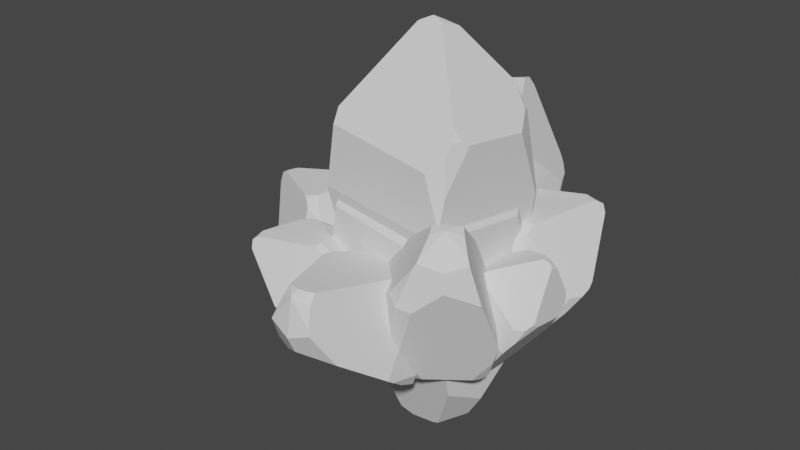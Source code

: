 # Source: Crystals.blend  (saved by Blender 3.0.42; exported with 4.5.12 LTS)
import bpy
from mathutils import Matrix  # noqa: F401  (used for matrix-valued properties, if any)

bpy.ops.wm.read_factory_settings(use_empty=True)
scene = bpy.context.scene
scene.name = 'Scene'

# ---- collections
col_collection = bpy.data.collections.new('Collection'); scene.collection.children.link(col_collection)

# ---- world
world_world = bpy.data.worlds.new('World'); scene.world = world_world
world_world.use_nodes = True; world_world.node_tree.nodes.clear()
_N = world_world.node_tree.nodes; _L = world_world.node_tree.links
n0 = _N.new('ShaderNodeOutputWorld'); n0.name = 'World Output'; n0.location = (300, 300)
n1 = _N.new('ShaderNodeBackground'); n1.name = 'Background'; n1.location = (10, 300)
n1.inputs[0].default_value = (0.05088, 0.05088, 0.05088, 1.0)
_L.new(n1.outputs[0], n0.inputs[0])
n0.is_active_output = True
world_world.color = (0.05088, 0.05088, 0.05088)
world_world.use_sun_shadow = False
world_world.sun_shadow_jitter_overblur = 0.0

# ---- meshes
me_sphere = bpy.data.meshes.new('Sphere')
me_sphere.from_pydata([(0.6124, 0.6124, -0.8343), (0.0, -8.742e-08, -1.669), (0.5, -1.001e-07, -1.445), (-0.6124, 0.6124, 0.8343), (-0.7071, 0.7071, -5.776e-08), (-0.933, -5.541e-08, 0.4171), (-0.5383, 0.5383, 1.009), (-0.6549, 0.5098, 0.8343), (-0.1405, -1.229e-07, 1.606), (-0.1705, 0.1705, 1.561), (0.5228, 0.5228, 1.046), (0.6753, 0.4605, 0.8343), (0.6753, -0.4605, 0.8343), (0.1352, 0.1352, 1.583), (0.1085, -1.353e-07, 1.62), (0.6266, -0.6266, 0.7091), (-6.107e-08, 0.006024, 1.666), (-0.03036, -1.435e-07, 1.655), (-0.005641, 0.00564, 1.665), (-0.6561, -0.5075, 0.8324), (-0.1464, -0.03361, 1.597), (0.6396, -0.5467, 0.8343), (0.005395, 0.005395, 1.665), (0.02439, -1.461e-07, 1.658), (0.1149, -0.03264, 1.611), (0.6095, -0.4874, 0.9255), (-4.35e-08, 0.1482, 1.602), (-0.1743, 0.1818, 1.555), (-0.5027, 0.521, 1.063), (0.1496, 0.174, 1.563), (0.5177, 0.5207, 1.053), (0.6778, 0.6778, -0.2579), (0.7362, 0.6368, -5.776e-08), (0.6437, 0.5367, 0.8343), (-0.5238, 0.783, -5.776e-08), (-0.4801, 0.6672, 0.8343), (-0.461, 0.6621, 0.856), (0.5171, 0.5228, 1.05), (0.6445, -9.423e-08, -1.204), (0.7005, 0.3997, -0.8343), (0.7599, 0.5796, -5.776e-08), (0.6643, -0.6643, 0.3766), (0.7689, 0.2848, 0.7045), (0.7103, -0.3948, 0.7858), (-0.6413, -0.5972, 0.6932), (0.4804, -0.7089, 0.5734), (0.644, -0.7201, 0.08169), (-0.9516, -5.541e-08, 0.3011), (-0.6682, 0.6682, -0.3427), (-0.8179, 0.4397, -5.776e-08), (-0.1444, -0.1444, -1.577), (-0.1285, -8.685e-08, -1.611), (-0.1407, 0.1407, -1.58), (-0.826, -0.4201, -5.776e-08), (0.3701, -0.3136, -1.445), (0.295, -0.295, -1.482), (1.061e-09, -0.2397, -1.561), (0.6146, -0.481, -0.9214), (-0.7658, -0.5654, -5.776e-08), (0.638, -0.7182, -0.03851), (-0.7529, -0.5789, 0.04532), (-0.7572, -0.5234, -0.1621), (-0.1626, -0.2273, -1.537), (0.3705, 0.3705, -1.405), (0.3324, 0.3324, -1.458), (0.3571, 0.3451, -1.445), (0.0, 0.1936, -1.582), (0.4011, 0.6999, -0.8343), (-0.3137, 0.8091, -0.3797), (0.2853, 0.7764, -0.6568), (-0.1472, 0.1734, -1.564), (-0.5912, 0.6714, -0.5215)], [], [(69, 67, 63, 65, 64, 66, 70, 71, 68), (69, 31, 0, 67), (54, 57, 59, 60, 58, 61, 62, 56, 55), (20, 17, 8), (61, 58, 53), (48, 49, 4), (7, 6, 3), (47, 5, 7, 3, 4, 49), (37, 30, 10), (10, 11, 33), (14, 23, 24), (13, 22, 23, 14), (12, 25, 21), (8, 17, 18, 9), (26, 16, 22, 13, 29), (41, 43, 12, 21, 15), (8, 9, 27, 28, 6, 7, 5, 19, 20), (9, 18, 16, 26, 27), (26, 29, 30, 37, 36, 28, 27), (3, 6, 28, 36, 35), (4, 3, 35, 34), (63, 67, 0), (14, 24, 25, 12, 43, 42, 11, 10, 30, 29, 13), (32, 33, 11, 42, 40), (0, 31, 32, 40, 39), (63, 0, 39, 38, 2, 65), (41, 15, 45, 46), (18, 17, 20, 19, 44, 45, 15, 21, 25, 24, 23, 22, 16), (60, 59, 46, 45, 44), (1, 51, 52), (1, 50, 51), (60, 44, 19, 5, 47, 53, 58), (41, 46, 59, 57, 38, 39, 40, 42, 43), (1, 56, 62, 50), (1, 55, 56), (1, 2, 54, 55), (2, 38, 57, 54), (61, 53, 47, 49, 48, 71, 70, 52, 51, 50, 62), (34, 35, 36, 37, 10, 33, 32, 31, 69, 68), (48, 4, 34, 68, 71), (1, 52, 70, 66), (1, 66, 64), (1, 64, 65, 2)])
_uv = me_sphere.uv_layers.new(name='UVMap')
_uv.uv.foreach_set('vector', [0.7189, 0.3034, 0.7862, 0.2502, 0.7685, 0.07905, 0.7606, 0.06704, 0.7463, 0.06303, 0.5531, 0.02595, 0.4675, 0.03143, 0.2095, 0.344, 0.3708, 0.3865, 0.7189, 0.3034, 0.9471, 0.4231, 0.909, 0.2502, 0.7862, 0.2502, 0.7682, 0.06704, 0.9103, 0.2241, 0.9239, 0.4889, 0.1155, 0.514, 0.108, 0.5004, 0.113, 0.4518, 0.4586, 0.03952, 0.5531, 0.03214, 0.7246, 0.05595, 0.468, 0.9793, 0.5355, 0.9967, 0.4714, 0.982, 0.113, 0.4518, 0.108, 0.5004, 0.07303, 0.5004, 0.1647, 0.3976, 0.07775, 0.5004, 0.1421, 0.5004, 0.1725, 0.7506, 0.2403, 0.803, 0.1972, 0.7506, 0.0, 0.5907, 0.01082, 0.6255, 0.1725, 0.7506, 0.1972, 0.7506, 0.1421, 0.5004, 0.07775, 0.5004, 0.8536, 0.8152, 0.854, 0.8161, 0.857, 0.814, 0.857, 0.814, 0.9456, 0.7506, 0.9272, 0.7506, 0.6162, 0.9863, 0.5673, 0.9975, 0.6199, 0.9836, 0.6317, 0.9752, 0.5562, 0.9998, 0.5673, 0.9975, 0.6162, 0.9863, 0.9456, 0.7506, 0.9074, 0.778, 0.9248, 0.7506, 0.4714, 0.982, 0.5355, 0.9967, 0.5498, 0.9997, 0.454, 0.9685, 0.5531, 0.9809, 0.5531, 1.0, 0.5562, 0.9998, 0.6317, 0.9752, 0.6401, 0.9692, 0.9392, 0.6134, 0.9659, 0.7361, 0.9456, 0.7506, 0.9248, 0.7506, 0.9173, 0.713, 0.4714, 0.982, 0.454, 0.9685, 0.4518, 0.9668, 0.2609, 0.8191, 0.2403, 0.803, 0.1725, 0.7506, 0.01082, 0.6255, 0.1718, 0.75, 0.468, 0.9793, 0.454, 0.9685, 0.5498, 0.9997, 0.5531, 1.0, 0.5531, 0.9809, 0.4518, 0.9668, 0.5531, 0.9809, 0.6401, 0.9692, 0.854, 0.8161, 0.8536, 0.8152, 0.2851, 0.7571, 0.2609, 0.8191, 0.4518, 0.9668, 0.1972, 0.7506, 0.2403, 0.803, 0.2609, 0.8191, 0.2851, 0.7571, 0.2741, 0.7506, 0.1421, 0.5004, 0.1972, 0.7506, 0.2741, 0.7506, 0.2487, 0.5004, 0.7685, 0.07905, 0.7862, 0.2502, 0.909, 0.2502, 0.6162, 0.9863, 0.6199, 0.9836, 0.9074, 0.778, 0.9456, 0.7506, 0.9659, 0.7361, 1.0, 0.7117, 0.9456, 0.7506, 0.857, 0.814, 0.854, 0.8161, 0.6401, 0.9692, 0.6317, 0.9752, 0.981, 0.5004, 0.9272, 0.7506, 0.9456, 0.7506, 1.0, 0.7117, 0.9948, 0.5004, 0.909, 0.2502, 0.9471, 0.4231, 0.981, 0.5004, 0.9948, 0.5004, 0.9602, 0.2502, 0.7685, 0.07905, 0.909, 0.2502, 0.9602, 0.2502, 0.9277, 0.1394, 0.8437, 0.06704, 0.7606, 0.06704, 0.9392, 0.6134, 0.9173, 0.713, 0.8323, 0.6724, 0.9274, 0.5249, 0.5498, 0.9997, 0.5355, 0.9967, 0.468, 0.9793, 0.1718, 0.75, 0.1804, 0.7083, 0.8323, 0.6724, 0.9173, 0.713, 0.9248, 0.7506, 0.9074, 0.778, 0.6199, 0.9836, 0.5673, 0.9975, 0.5562, 0.9998, 0.5531, 1.0, 0.1155, 0.514, 0.9239, 0.4889, 0.9274, 0.5249, 0.8323, 0.6724, 0.1804, 0.7083, 0.5531, 0.0, 0.4784, 0.01723, 0.4713, 0.02669, 0.5531, 0.0, 0.4692, 0.02739, 0.4784, 0.01723, 0.1155, 0.514, 0.1804, 0.7083, 0.1718, 0.75, 0.01082, 0.6255, 0.0, 0.5907, 0.07303, 0.5004, 0.108, 0.5004, 0.9392, 0.6134, 0.9274, 0.5249, 0.9239, 0.4889, 0.9103, 0.2241, 0.9277, 0.1394, 0.9602, 0.2502, 0.9948, 0.5004, 1.0, 0.7117, 0.9659, 0.7361, 0.5531, 0.0, 0.5531, 0.03214, 0.4586, 0.03952, 0.4692, 0.02739, 0.5531, 0.0, 0.7246, 0.05595, 0.5531, 0.03214, 0.5531, 0.0, 0.8437, 0.06704, 0.7682, 0.06704, 0.7246, 0.05595, 0.8437, 0.06704, 0.9277, 0.1394, 0.9103, 0.2241, 0.7682, 0.06704, 0.113, 0.4518, 0.07303, 0.5004, 0.0, 0.5907, 0.07775, 0.5004, 0.1647, 0.3976, 0.2095, 0.344, 0.4675, 0.03143, 0.4713, 0.02669, 0.4784, 0.01723, 0.4692, 0.02739, 0.4586, 0.03952, 0.2487, 0.5004, 0.2741, 0.7506, 0.2851, 0.7571, 0.8536, 0.8152, 0.857, 0.814, 0.9272, 0.7506, 0.981, 0.5004, 0.9471, 0.4231, 0.7189, 0.3034, 0.3708, 0.3865, 0.1647, 0.3976, 0.1421, 0.5004, 0.2487, 0.5004, 0.3708, 0.3865, 0.2095, 0.344, 0.5531, 0.0, 0.4713, 0.02669, 0.4675, 0.03143, 0.5531, 0.02595, 0.5531, 0.0, 0.5531, 0.02595, 0.7463, 0.06303, 0.5531, 0.0, 0.7463, 0.06303, 0.7606, 0.06704, 0.8437, 0.06704])
me_sphere.use_remesh_fix_poles = True
me_sphere.use_remesh_preserve_attributes = False
me_sphere.update()
me_sphere_001 = bpy.data.meshes.new('Sphere.001')
me_sphere_001.from_pydata([(0.6124, 0.6124, -0.02432), (0.0, -8.742e-08, -0.8586), (0.5, -1.001e-07, -0.6351), (-0.6124, 0.6124, 1.644), (-0.7071, 0.7071, 0.81), (-0.933, -5.541e-08, 1.227), (-0.5383, 0.5383, 1.819), (-0.6549, 0.5098, 1.644), (-0.1405, -1.229e-07, 2.416), (-0.1705, 0.1705, 2.371), (0.5228, 0.5228, 1.856), (0.6753, 0.4605, 1.644), (0.6753, -0.4605, 1.644), (0.1352, 0.1352, 2.393), (0.1085, -1.353e-07, 2.43), (0.6266, -0.6266, 1.519), (-6.107e-08, 0.006024, 2.476), (-0.03036, -1.435e-07, 2.465), (-0.005641, 0.00564, 2.475), (-0.6561, -0.5075, 1.642), (-0.1464, -0.03361, 2.407), (0.6396, -0.5467, 1.644), (0.005395, 0.005395, 2.475), (0.02439, -1.461e-07, 2.468), (0.1149, -0.03264, 2.421), (0.6095, -0.4874, 1.736), (-4.35e-08, 0.1482, 2.412), (-0.1743, 0.1818, 2.365), (-0.5027, 0.521, 1.873), (0.1496, 0.174, 2.373), (0.5177, 0.5207, 1.863), (0.6778, 0.6778, 0.5521), (0.7362, 0.6368, 0.81), (0.6437, 0.5367, 1.644), (-0.5238, 0.783, 0.81), (-0.4801, 0.6672, 1.644), (-0.461, 0.6621, 1.666), (0.5171, 0.5228, 1.86), (0.6445, -9.423e-08, -0.3939), (0.7005, 0.3997, -0.02432), (0.7599, 0.5796, 0.81), (0.6643, -0.6643, 1.187), (0.7689, 0.2848, 1.514), (0.7103, -0.3948, 1.596), (-0.6413, -0.5972, 1.503), (0.4804, -0.7089, 1.383), (0.644, -0.7201, 0.8917), (-0.9516, -5.541e-08, 1.111), (-0.6682, 0.6682, 0.4673), (-0.8179, 0.4397, 0.81), (-0.1444, -0.1444, -0.7673), (-0.1285, -8.685e-08, -0.8012), (-0.1407, 0.1407, -0.7696), (-0.826, -0.4201, 0.81), (0.3701, -0.3136, -0.6351), (0.295, -0.295, -0.6721), (1.061e-09, -0.2397, -0.7515), (0.6146, -0.481, -0.1114), (-0.7658, -0.5654, 0.81), (0.638, -0.7182, 0.7715), (-0.7529, -0.5789, 0.8553), (-0.7572, -0.5234, 0.6479), (-0.1626, -0.2273, -0.7269), (0.3705, 0.3705, -0.595), (0.3324, 0.3324, -0.6485), (0.3571, 0.3451, -0.6351), (0.0, 0.1936, -0.7721), (0.4011, 0.6999, -0.02432), (-0.3137, 0.8091, 0.4303), (0.2853, 0.7764, 0.1532), (-0.1472, 0.1734, -0.7538), (-0.5912, 0.6714, 0.2885)], [], [(69, 67, 63, 65, 64, 66, 70, 71, 68), (69, 31, 0, 67), (54, 57, 59, 60, 58, 61, 62, 56, 55), (20, 17, 8), (61, 58, 53), (48, 49, 4), (7, 6, 3), (47, 5, 7, 3, 4, 49), (37, 30, 10), (10, 11, 33), (14, 23, 24), (13, 22, 23, 14), (12, 25, 21), (8, 17, 18, 9), (26, 16, 22, 13, 29), (41, 43, 12, 21, 15), (8, 9, 27, 28, 6, 7, 5, 19, 20), (9, 18, 16, 26, 27), (26, 29, 30, 37, 36, 28, 27), (3, 6, 28, 36, 35), (4, 3, 35, 34), (63, 67, 0), (14, 24, 25, 12, 43, 42, 11, 10, 30, 29, 13), (32, 33, 11, 42, 40), (0, 31, 32, 40, 39), (63, 0, 39, 38, 2, 65), (41, 15, 45, 46), (18, 17, 20, 19, 44, 45, 15, 21, 25, 24, 23, 22, 16), (60, 59, 46, 45, 44), (1, 51, 52), (1, 50, 51), (60, 44, 19, 5, 47, 53, 58), (41, 46, 59, 57, 38, 39, 40, 42, 43), (1, 56, 62, 50), (1, 55, 56), (1, 2, 54, 55), (2, 38, 57, 54), (61, 53, 47, 49, 48, 71, 70, 52, 51, 50, 62), (34, 35, 36, 37, 10, 33, 32, 31, 69, 68), (48, 4, 34, 68, 71), (1, 52, 70, 66), (1, 66, 64), (1, 64, 65, 2)])
_uv = me_sphere_001.uv_layers.new(name='UVMap')
_uv.uv.foreach_set('vector', [0.7189, 0.3034, 0.7862, 0.2502, 0.7685, 0.07905, 0.7606, 0.06704, 0.7463, 0.06303, 0.5531, 0.02595, 0.4675, 0.03143, 0.2095, 0.344, 0.3708, 0.3865, 0.7189, 0.3034, 0.9471, 0.4231, 0.909, 0.2502, 0.7862, 0.2502, 0.7682, 0.06704, 0.9103, 0.2241, 0.9239, 0.4889, 0.1155, 0.514, 0.108, 0.5004, 0.113, 0.4518, 0.4586, 0.03952, 0.5531, 0.03214, 0.7246, 0.05595, 0.468, 0.9793, 0.5355, 0.9967, 0.4714, 0.982, 0.113, 0.4518, 0.108, 0.5004, 0.07303, 0.5004, 0.1647, 0.3976, 0.07775, 0.5004, 0.1421, 0.5004, 0.1725, 0.7506, 0.2403, 0.803, 0.1972, 0.7506, 0.0, 0.5907, 0.01082, 0.6255, 0.1725, 0.7506, 0.1972, 0.7506, 0.1421, 0.5004, 0.07775, 0.5004, 0.8536, 0.8152, 0.854, 0.8161, 0.857, 0.814, 0.857, 0.814, 0.9456, 0.7506, 0.9272, 0.7506, 0.6162, 0.9863, 0.5673, 0.9975, 0.6199, 0.9836, 0.6317, 0.9752, 0.5562, 0.9998, 0.5673, 0.9975, 0.6162, 0.9863, 0.9456, 0.7506, 0.9074, 0.778, 0.9248, 0.7506, 0.4714, 0.982, 0.5355, 0.9967, 0.5498, 0.9997, 0.454, 0.9685, 0.5531, 0.9809, 0.5531, 1.0, 0.5562, 0.9998, 0.6317, 0.9752, 0.6401, 0.9692, 0.9392, 0.6134, 0.9659, 0.7361, 0.9456, 0.7506, 0.9248, 0.7506, 0.9173, 0.713, 0.4714, 0.982, 0.454, 0.9685, 0.4518, 0.9668, 0.2609, 0.8191, 0.2403, 0.803, 0.1725, 0.7506, 0.01082, 0.6255, 0.1718, 0.75, 0.468, 0.9793, 0.454, 0.9685, 0.5498, 0.9997, 0.5531, 1.0, 0.5531, 0.9809, 0.4518, 0.9668, 0.5531, 0.9809, 0.6401, 0.9692, 0.854, 0.8161, 0.8536, 0.8152, 0.2851, 0.7571, 0.2609, 0.8191, 0.4518, 0.9668, 0.1972, 0.7506, 0.2403, 0.803, 0.2609, 0.8191, 0.2851, 0.7571, 0.2741, 0.7506, 0.1421, 0.5004, 0.1972, 0.7506, 0.2741, 0.7506, 0.2487, 0.5004, 0.7685, 0.07905, 0.7862, 0.2502, 0.909, 0.2502, 0.6162, 0.9863, 0.6199, 0.9836, 0.9074, 0.778, 0.9456, 0.7506, 0.9659, 0.7361, 1.0, 0.7117, 0.9456, 0.7506, 0.857, 0.814, 0.854, 0.8161, 0.6401, 0.9692, 0.6317, 0.9752, 0.981, 0.5004, 0.9272, 0.7506, 0.9456, 0.7506, 1.0, 0.7117, 0.9948, 0.5004, 0.909, 0.2502, 0.9471, 0.4231, 0.981, 0.5004, 0.9948, 0.5004, 0.9602, 0.2502, 0.7685, 0.07905, 0.909, 0.2502, 0.9602, 0.2502, 0.9277, 0.1394, 0.8437, 0.06704, 0.7606, 0.06704, 0.9392, 0.6134, 0.9173, 0.713, 0.8323, 0.6724, 0.9274, 0.5249, 0.5498, 0.9997, 0.5355, 0.9967, 0.468, 0.9793, 0.1718, 0.75, 0.1804, 0.7083, 0.8323, 0.6724, 0.9173, 0.713, 0.9248, 0.7506, 0.9074, 0.778, 0.6199, 0.9836, 0.5673, 0.9975, 0.5562, 0.9998, 0.5531, 1.0, 0.1155, 0.514, 0.9239, 0.4889, 0.9274, 0.5249, 0.8323, 0.6724, 0.1804, 0.7083, 0.5531, 0.0, 0.4784, 0.01723, 0.4713, 0.02669, 0.5531, 0.0, 0.4692, 0.02739, 0.4784, 0.01723, 0.1155, 0.514, 0.1804, 0.7083, 0.1718, 0.75, 0.01082, 0.6255, 0.0, 0.5907, 0.07303, 0.5004, 0.108, 0.5004, 0.9392, 0.6134, 0.9274, 0.5249, 0.9239, 0.4889, 0.9103, 0.2241, 0.9277, 0.1394, 0.9602, 0.2502, 0.9948, 0.5004, 1.0, 0.7117, 0.9659, 0.7361, 0.5531, 0.0, 0.5531, 0.03214, 0.4586, 0.03952, 0.4692, 0.02739, 0.5531, 0.0, 0.7246, 0.05595, 0.5531, 0.03214, 0.5531, 0.0, 0.8437, 0.06704, 0.7682, 0.06704, 0.7246, 0.05595, 0.8437, 0.06704, 0.9277, 0.1394, 0.9103, 0.2241, 0.7682, 0.06704, 0.113, 0.4518, 0.07303, 0.5004, 0.0, 0.5907, 0.07775, 0.5004, 0.1647, 0.3976, 0.2095, 0.344, 0.4675, 0.03143, 0.4713, 0.02669, 0.4784, 0.01723, 0.4692, 0.02739, 0.4586, 0.03952, 0.2487, 0.5004, 0.2741, 0.7506, 0.2851, 0.7571, 0.8536, 0.8152, 0.857, 0.814, 0.9272, 0.7506, 0.981, 0.5004, 0.9471, 0.4231, 0.7189, 0.3034, 0.3708, 0.3865, 0.1647, 0.3976, 0.1421, 0.5004, 0.2487, 0.5004, 0.3708, 0.3865, 0.2095, 0.344, 0.5531, 0.0, 0.4713, 0.02669, 0.4675, 0.03143, 0.5531, 0.02595, 0.5531, 0.0, 0.5531, 0.02595, 0.7463, 0.06303, 0.5531, 0.0, 0.7463, 0.06303, 0.7606, 0.06704, 0.8437, 0.06704])
me_sphere_001.use_remesh_fix_poles = True
me_sphere_001.use_remesh_preserve_attributes = False
me_sphere_001.update()
me_sphere_002 = bpy.data.meshes.new('Sphere.002')
me_sphere_002.from_pydata([(0.8718, 0.2947, -0.6259), (0.4014, -4.207e-08, -0.7898), (0.6607, -4.818e-08, -0.8375), (0.8412, 0.2947, 0.3698), (0.5761, 0.3403, 0.06475), (0.6002, -2.667e-08, 0.2917), (0.9183, 0.259, 0.4189), (0.8243, 0.2454, 0.3813), (1.239, -5.913e-08, 0.547), (1.215, 0.08206, 0.5373), (1.349, 0.2516, 0.144), (1.352, 0.2216, 0.0186), (1.352, -0.2216, 0.0186), (1.342, 0.06505, 0.4628), (1.341, -6.514e-08, 0.4848), (1.298, -0.3016, -0.0178), (1.311, 0.002899, 0.5325), (1.296, -6.908e-08, 0.5365), (1.308, 0.002714, 0.5337), (0.8233, -0.2442, 0.3809), (1.234, -0.01618, 0.5451), (1.338, -0.2631, 0.02834), (1.313, 0.002596, 0.5308), (1.318, -7.032e-08, 0.5226), (1.341, -0.01571, 0.4795), (1.351, -0.2346, 0.0727), (1.293, 0.07132, 0.5073), (1.211, 0.08748, 0.5361), (0.9469, 0.2507, 0.4303), (1.342, 0.08375, 0.4509), (1.349, 0.2506, 0.1482), (1.055, 0.3262, -0.4152), (1.148, 0.3065, -0.3289), (1.339, 0.2583, 0.02721), (0.6488, 0.3769, 0.01475), (0.8936, 0.3211, 0.3337), (0.9071, 0.3186, 0.3371), (1.348, 0.2516, 0.1471), (0.7837, -4.535e-08, -0.7813), (0.9067, 0.1924, -0.6499), (1.158, 0.2789, -0.3353), (1.223, -0.3197, -0.1599), (1.354, 0.1371, -0.05841), (1.352, -0.19, -0.01019), (0.7912, -0.2874, 0.3217), (1.203, -0.3412, -0.03172), (1.134, -0.3466, -0.2713), (0.5613, -2.667e-08, 0.2508), (0.4981, 0.3216, -0.08177), (0.5322, 0.2116, 0.09495), (0.3691, -0.06952, -0.7142), (0.3662, -4.18e-08, -0.7319), (0.3699, 0.06774, -0.7161), (0.529, -0.2022, 0.09717), (0.6092, -0.1509, -0.8021), (0.5693, -0.142, -0.7963), (0.4307, -0.1154, -0.7473), (0.8489, -0.2315, -0.6611), (0.5528, -0.2721, 0.08075), (1.099, -0.3456, -0.3174), (0.5703, -0.2786, 0.09521), (0.512, -0.2519, 0.01414), (0.3729, -0.1094, -0.6932), (0.6203, 0.1783, -0.7863), (0.5906, 0.16, -0.7971), (0.604, 0.1661, -0.7985), (0.425, 0.09315, -0.7554), (0.788, 0.3368, -0.5683), (0.6286, 0.3894, -0.1931), (0.7905, 0.3736, -0.4663), (0.3716, 0.08345, -0.7081), (0.4798, 0.3231, -0.1737)], [], [(69, 67, 63, 65, 64, 66, 70, 71, 68), (69, 31, 0, 67), (54, 57, 59, 60, 58, 61, 62, 56, 55), (20, 17, 8), (61, 58, 53), (48, 49, 4), (7, 6, 3), (47, 5, 7, 3, 4, 49), (37, 30, 10), (10, 11, 33), (14, 23, 24), (13, 22, 23, 14), (12, 25, 21), (8, 17, 18, 9), (26, 16, 22, 13, 29), (41, 43, 12, 21, 15), (8, 9, 27, 28, 6, 7, 5, 19, 20), (9, 18, 16, 26, 27), (26, 29, 30, 37, 36, 28, 27), (3, 6, 28, 36, 35), (4, 3, 35, 34), (63, 67, 0), (14, 24, 25, 12, 43, 42, 11, 10, 30, 29, 13), (32, 33, 11, 42, 40), (0, 31, 32, 40, 39), (63, 0, 39, 38, 2, 65), (41, 15, 45, 46), (18, 17, 20, 19, 44, 45, 15, 21, 25, 24, 23, 22, 16), (60, 59, 46, 45, 44), (1, 51, 52), (1, 50, 51), (60, 44, 19, 5, 47, 53, 58), (41, 46, 59, 57, 38, 39, 40, 42, 43), (1, 56, 62, 50), (1, 55, 56), (1, 2, 54, 55), (2, 38, 57, 54), (61, 53, 47, 49, 48, 71, 70, 52, 51, 50, 62), (34, 35, 36, 37, 10, 33, 32, 31, 69, 68), (48, 4, 34, 68, 71), (1, 52, 70, 66), (1, 66, 64), (1, 64, 65, 2)])
_uv = me_sphere_002.uv_layers.new(name='UVMap')
_uv.uv.foreach_set('vector', [0.7189, 0.3034, 0.7862, 0.2502, 0.7685, 0.07905, 0.7606, 0.06704, 0.7463, 0.06303, 0.5531, 0.02595, 0.4675, 0.03143, 0.2095, 0.344, 0.3708, 0.3865, 0.7189, 0.3034, 0.9471, 0.4231, 0.909, 0.2502, 0.7862, 0.2502, 0.7682, 0.06704, 0.9103, 0.2241, 0.9239, 0.4889, 0.1155, 0.514, 0.108, 0.5004, 0.113, 0.4518, 0.4586, 0.03952, 0.5531, 0.03214, 0.7246, 0.05595, 0.468, 0.9793, 0.5355, 0.9967, 0.4714, 0.982, 0.113, 0.4518, 0.108, 0.5004, 0.07303, 0.5004, 0.1647, 0.3976, 0.07775, 0.5004, 0.1421, 0.5004, 0.1725, 0.7506, 0.2403, 0.803, 0.1972, 0.7506, 0.0, 0.5907, 0.01082, 0.6255, 0.1725, 0.7506, 0.1972, 0.7506, 0.1421, 0.5004, 0.07775, 0.5004, 0.8536, 0.8152, 0.854, 0.8161, 0.857, 0.814, 0.857, 0.814, 0.9456, 0.7506, 0.9272, 0.7506, 0.6162, 0.9863, 0.5673, 0.9975, 0.6199, 0.9836, 0.6317, 0.9752, 0.5562, 0.9998, 0.5673, 0.9975, 0.6162, 0.9863, 0.9456, 0.7506, 0.9074, 0.778, 0.9248, 0.7506, 0.4714, 0.982, 0.5355, 0.9967, 0.5498, 0.9997, 0.454, 0.9685, 0.5531, 0.9809, 0.5531, 1.0, 0.5562, 0.9998, 0.6317, 0.9752, 0.6401, 0.9692, 0.9392, 0.6134, 0.9659, 0.7361, 0.9456, 0.7506, 0.9248, 0.7506, 0.9173, 0.713, 0.4714, 0.982, 0.454, 0.9685, 0.4518, 0.9668, 0.2609, 0.8191, 0.2403, 0.803, 0.1725, 0.7506, 0.01082, 0.6255, 0.1718, 0.75, 0.468, 0.9793, 0.454, 0.9685, 0.5498, 0.9997, 0.5531, 1.0, 0.5531, 0.9809, 0.4518, 0.9668, 0.5531, 0.9809, 0.6401, 0.9692, 0.854, 0.8161, 0.8536, 0.8152, 0.2851, 0.7571, 0.2609, 0.8191, 0.4518, 0.9668, 0.1972, 0.7506, 0.2403, 0.803, 0.2609, 0.8191, 0.2851, 0.7571, 0.2741, 0.7506, 0.1421, 0.5004, 0.1972, 0.7506, 0.2741, 0.7506, 0.2487, 0.5004, 0.7685, 0.07905, 0.7862, 0.2502, 0.909, 0.2502, 0.6162, 0.9863, 0.6199, 0.9836, 0.9074, 0.778, 0.9456, 0.7506, 0.9659, 0.7361, 1.0, 0.7117, 0.9456, 0.7506, 0.857, 0.814, 0.854, 0.8161, 0.6401, 0.9692, 0.6317, 0.9752, 0.981, 0.5004, 0.9272, 0.7506, 0.9456, 0.7506, 1.0, 0.7117, 0.9948, 0.5004, 0.909, 0.2502, 0.9471, 0.4231, 0.981, 0.5004, 0.9948, 0.5004, 0.9602, 0.2502, 0.7685, 0.07905, 0.909, 0.2502, 0.9602, 0.2502, 0.9277, 0.1394, 0.8437, 0.06704, 0.7606, 0.06704, 0.9392, 0.6134, 0.9173, 0.713, 0.8323, 0.6724, 0.9274, 0.5249, 0.5498, 0.9997, 0.5355, 0.9967, 0.468, 0.9793, 0.1718, 0.75, 0.1804, 0.7083, 0.8323, 0.6724, 0.9173, 0.713, 0.9248, 0.7506, 0.9074, 0.778, 0.6199, 0.9836, 0.5673, 0.9975, 0.5562, 0.9998, 0.5531, 1.0, 0.1155, 0.514, 0.9239, 0.4889, 0.9274, 0.5249, 0.8323, 0.6724, 0.1804, 0.7083, 0.5531, 0.0, 0.4784, 0.01723, 0.4713, 0.02669, 0.5531, 0.0, 0.4692, 0.02739, 0.4784, 0.01723, 0.1155, 0.514, 0.1804, 0.7083, 0.1718, 0.75, 0.01082, 0.6255, 0.0, 0.5907, 0.07303, 0.5004, 0.108, 0.5004, 0.9392, 0.6134, 0.9274, 0.5249, 0.9239, 0.4889, 0.9103, 0.2241, 0.9277, 0.1394, 0.9602, 0.2502, 0.9948, 0.5004, 1.0, 0.7117, 0.9659, 0.7361, 0.5531, 0.0, 0.5531, 0.03214, 0.4586, 0.03952, 0.4692, 0.02739, 0.5531, 0.0, 0.7246, 0.05595, 0.5531, 0.03214, 0.5531, 0.0, 0.8437, 0.06704, 0.7682, 0.06704, 0.7246, 0.05595, 0.8437, 0.06704, 0.9277, 0.1394, 0.9103, 0.2241, 0.7682, 0.06704, 0.113, 0.4518, 0.07303, 0.5004, 0.0, 0.5907, 0.07775, 0.5004, 0.1647, 0.3976, 0.2095, 0.344, 0.4675, 0.03143, 0.4713, 0.02669, 0.4784, 0.01723, 0.4692, 0.02739, 0.4586, 0.03952, 0.2487, 0.5004, 0.2741, 0.7506, 0.2851, 0.7571, 0.8536, 0.8152, 0.857, 0.814, 0.9272, 0.7506, 0.981, 0.5004, 0.9471, 0.4231, 0.7189, 0.3034, 0.3708, 0.3865, 0.1647, 0.3976, 0.1421, 0.5004, 0.2487, 0.5004, 0.3708, 0.3865, 0.2095, 0.344, 0.5531, 0.0, 0.4713, 0.02669, 0.4675, 0.03143, 0.5531, 0.02595, 0.5531, 0.0, 0.5531, 0.02595, 0.7463, 0.06303, 0.5531, 0.0, 0.7463, 0.06303, 0.7606, 0.06704, 0.8437, 0.06704])
me_sphere_002.use_remesh_fix_poles = True
me_sphere_002.use_remesh_preserve_attributes = False
me_sphere_002.update()
me_sphere_003 = bpy.data.meshes.new('Sphere.003')
me_sphere_003.from_pydata([(-0.3784, 0.3976, -0.1447), (-0.1574, -5.677e-08, -0.7793), (-0.09301, -6.5e-08, -0.4295), (-1.722, 0.3976, -0.186), (-1.31, 0.4591, -0.5436), (-1.617, -3.598e-08, -0.5111), (-1.788, 0.3495, -0.08198), (-1.737, 0.331, -0.2087), (-1.961, -7.978e-08, 0.3503), (-1.948, 0.1107, 0.3177), (-1.417, 0.3394, 0.4991), (-1.248, 0.299, 0.5029), (-1.248, -0.299, 0.5029), (-1.847, 0.08776, 0.4895), (-1.877, -8.788e-08, 0.4888), (-1.199, -0.4069, 0.4308), (-1.941, 0.003911, 0.4476), (-1.947, -9.32e-08, 0.4274), (-1.943, 0.003662, 0.4443), (-1.737, -0.3295, -0.2101), (-1.958, -0.02182, 0.3439), (-1.261, -0.355, 0.4838), (-1.939, 0.003503, 0.4503), (-1.928, -9.488e-08, 0.4577), (-1.87, -0.02119, 0.489), (-1.321, -0.3165, 0.5013), (-1.907, 0.09623, 0.4242), (-1.946, 0.118, 0.3136), (-1.804, 0.3383, -0.04331), (-1.831, 0.113, 0.4899), (-1.423, 0.3381, 0.499), (-0.6627, 0.4401, 0.1024), (-0.7792, 0.4135, 0.2286), (-1.26, 0.3485, 0.486), (-1.243, 0.5084, -0.4455), (-1.673, 0.4332, -0.1152), (-1.678, 0.4299, -0.09704), (-1.421, 0.3395, 0.4975), (-0.1689, -6.118e-08, -0.2635), (-0.346, 0.2595, -0.09756), (-0.7705, 0.3763, 0.2412), (-1.007, -0.4314, 0.3287), (-1.144, 0.1849, 0.5052), (-1.209, -0.2564, 0.5038), (-1.657, -0.3878, -0.2534), (-1.18, -0.4603, 0.3027), (-0.8569, -0.4676, 0.2093), (-1.561, -3.598e-08, -0.5637), (-1.113, 0.4339, -0.6489), (-1.351, 0.2855, -0.6029), (-0.2594, -0.09379, -0.823), (-0.2354, -5.64e-08, -0.8269), (-0.2568, 0.09139, -0.8218), (-1.354, -0.2728, -0.6072), (-0.1408, -0.2036, -0.499), (-0.1486, -0.1916, -0.5528), (-0.2147, -0.1556, -0.7399), (-0.331, -0.3123, -0.1755), (-1.332, -0.3671, -0.575), (-0.7948, -0.4663, 0.1619), (-1.351, -0.3759, -0.5515), (-1.242, -0.3398, -0.6301), (-0.2877, -0.1476, -0.8178), (-0.1621, 0.2406, -0.4841), (-0.1475, 0.2158, -0.5241), (-0.1456, 0.2241, -0.506), (-0.2037, 0.1257, -0.7474), (-0.4562, 0.4544, -0.2577), (-0.9624, 0.5254, -0.4729), (-0.5938, 0.5041, -0.2543), (-0.2676, 0.1126, -0.8195), (-0.9886, 0.4359, -0.6735)], [], [(69, 67, 63, 65, 64, 66, 70, 71, 68), (69, 31, 0, 67), (54, 57, 59, 60, 58, 61, 62, 56, 55), (20, 17, 8), (61, 58, 53), (48, 49, 4), (7, 6, 3), (47, 5, 7, 3, 4, 49), (37, 30, 10), (10, 11, 33), (14, 23, 24), (13, 22, 23, 14), (12, 25, 21), (8, 17, 18, 9), (26, 16, 22, 13, 29), (41, 43, 12, 21, 15), (8, 9, 27, 28, 6, 7, 5, 19, 20), (9, 18, 16, 26, 27), (26, 29, 30, 37, 36, 28, 27), (3, 6, 28, 36, 35), (4, 3, 35, 34), (63, 67, 0), (14, 24, 25, 12, 43, 42, 11, 10, 30, 29, 13), (32, 33, 11, 42, 40), (0, 31, 32, 40, 39), (63, 0, 39, 38, 2, 65), (41, 15, 45, 46), (18, 17, 20, 19, 44, 45, 15, 21, 25, 24, 23, 22, 16), (60, 59, 46, 45, 44), (1, 51, 52), (1, 50, 51), (60, 44, 19, 5, 47, 53, 58), (41, 46, 59, 57, 38, 39, 40, 42, 43), (1, 56, 62, 50), (1, 55, 56), (1, 2, 54, 55), (2, 38, 57, 54), (61, 53, 47, 49, 48, 71, 70, 52, 51, 50, 62), (34, 35, 36, 37, 10, 33, 32, 31, 69, 68), (48, 4, 34, 68, 71), (1, 52, 70, 66), (1, 66, 64), (1, 64, 65, 2)])
_uv = me_sphere_003.uv_layers.new(name='UVMap')
_uv.uv.foreach_set('vector', [0.7189, 0.3034, 0.7862, 0.2502, 0.7685, 0.07905, 0.7606, 0.06704, 0.7463, 0.06303, 0.5531, 0.02595, 0.4675, 0.03143, 0.2095, 0.344, 0.3708, 0.3865, 0.7189, 0.3034, 0.9471, 0.4231, 0.909, 0.2502, 0.7862, 0.2502, 0.7682, 0.06704, 0.9103, 0.2241, 0.9239, 0.4889, 0.1155, 0.514, 0.108, 0.5004, 0.113, 0.4518, 0.4586, 0.03952, 0.5531, 0.03214, 0.7246, 0.05595, 0.468, 0.9793, 0.5355, 0.9967, 0.4714, 0.982, 0.113, 0.4518, 0.108, 0.5004, 0.07303, 0.5004, 0.1647, 0.3976, 0.07775, 0.5004, 0.1421, 0.5004, 0.1725, 0.7506, 0.2403, 0.803, 0.1972, 0.7506, 0.0, 0.5907, 0.01082, 0.6255, 0.1725, 0.7506, 0.1972, 0.7506, 0.1421, 0.5004, 0.07775, 0.5004, 0.8536, 0.8152, 0.854, 0.8161, 0.857, 0.814, 0.857, 0.814, 0.9456, 0.7506, 0.9272, 0.7506, 0.6162, 0.9863, 0.5673, 0.9975, 0.6199, 0.9836, 0.6317, 0.9752, 0.5562, 0.9998, 0.5673, 0.9975, 0.6162, 0.9863, 0.9456, 0.7506, 0.9074, 0.778, 0.9248, 0.7506, 0.4714, 0.982, 0.5355, 0.9967, 0.5498, 0.9997, 0.454, 0.9685, 0.5531, 0.9809, 0.5531, 1.0, 0.5562, 0.9998, 0.6317, 0.9752, 0.6401, 0.9692, 0.9392, 0.6134, 0.9659, 0.7361, 0.9456, 0.7506, 0.9248, 0.7506, 0.9173, 0.713, 0.4714, 0.982, 0.454, 0.9685, 0.4518, 0.9668, 0.2609, 0.8191, 0.2403, 0.803, 0.1725, 0.7506, 0.01082, 0.6255, 0.1718, 0.75, 0.468, 0.9793, 0.454, 0.9685, 0.5498, 0.9997, 0.5531, 1.0, 0.5531, 0.9809, 0.4518, 0.9668, 0.5531, 0.9809, 0.6401, 0.9692, 0.854, 0.8161, 0.8536, 0.8152, 0.2851, 0.7571, 0.2609, 0.8191, 0.4518, 0.9668, 0.1972, 0.7506, 0.2403, 0.803, 0.2609, 0.8191, 0.2851, 0.7571, 0.2741, 0.7506, 0.1421, 0.5004, 0.1972, 0.7506, 0.2741, 0.7506, 0.2487, 0.5004, 0.7685, 0.07905, 0.7862, 0.2502, 0.909, 0.2502, 0.6162, 0.9863, 0.6199, 0.9836, 0.9074, 0.778, 0.9456, 0.7506, 0.9659, 0.7361, 1.0, 0.7117, 0.9456, 0.7506, 0.857, 0.814, 0.854, 0.8161, 0.6401, 0.9692, 0.6317, 0.9752, 0.981, 0.5004, 0.9272, 0.7506, 0.9456, 0.7506, 1.0, 0.7117, 0.9948, 0.5004, 0.909, 0.2502, 0.9471, 0.4231, 0.981, 0.5004, 0.9948, 0.5004, 0.9602, 0.2502, 0.7685, 0.07905, 0.909, 0.2502, 0.9602, 0.2502, 0.9277, 0.1394, 0.8437, 0.06704, 0.7606, 0.06704, 0.9392, 0.6134, 0.9173, 0.713, 0.8323, 0.6724, 0.9274, 0.5249, 0.5498, 0.9997, 0.5355, 0.9967, 0.468, 0.9793, 0.1718, 0.75, 0.1804, 0.7083, 0.8323, 0.6724, 0.9173, 0.713, 0.9248, 0.7506, 0.9074, 0.778, 0.6199, 0.9836, 0.5673, 0.9975, 0.5562, 0.9998, 0.5531, 1.0, 0.1155, 0.514, 0.9239, 0.4889, 0.9274, 0.5249, 0.8323, 0.6724, 0.1804, 0.7083, 0.5531, 0.0, 0.4784, 0.01723, 0.4713, 0.02669, 0.5531, 0.0, 0.4692, 0.02739, 0.4784, 0.01723, 0.1155, 0.514, 0.1804, 0.7083, 0.1718, 0.75, 0.01082, 0.6255, 0.0, 0.5907, 0.07303, 0.5004, 0.108, 0.5004, 0.9392, 0.6134, 0.9274, 0.5249, 0.9239, 0.4889, 0.9103, 0.2241, 0.9277, 0.1394, 0.9602, 0.2502, 0.9948, 0.5004, 1.0, 0.7117, 0.9659, 0.7361, 0.5531, 0.0, 0.5531, 0.03214, 0.4586, 0.03952, 0.4692, 0.02739, 0.5531, 0.0, 0.7246, 0.05595, 0.5531, 0.03214, 0.5531, 0.0, 0.8437, 0.06704, 0.7682, 0.06704, 0.7246, 0.05595, 0.8437, 0.06704, 0.9277, 0.1394, 0.9103, 0.2241, 0.7682, 0.06704, 0.113, 0.4518, 0.07303, 0.5004, 0.0, 0.5907, 0.07775, 0.5004, 0.1647, 0.3976, 0.2095, 0.344, 0.4675, 0.03143, 0.4713, 0.02669, 0.4784, 0.01723, 0.4692, 0.02739, 0.4586, 0.03952, 0.2487, 0.5004, 0.2741, 0.7506, 0.2851, 0.7571, 0.8536, 0.8152, 0.857, 0.814, 0.9272, 0.7506, 0.981, 0.5004, 0.9471, 0.4231, 0.7189, 0.3034, 0.3708, 0.3865, 0.1647, 0.3976, 0.1421, 0.5004, 0.2487, 0.5004, 0.3708, 0.3865, 0.2095, 0.344, 0.5531, 0.0, 0.4713, 0.02669, 0.4675, 0.03143, 0.5531, 0.02595, 0.5531, 0.0, 0.5531, 0.02595, 0.7463, 0.06303, 0.5531, 0.0, 0.7463, 0.06303, 0.7606, 0.06704, 0.8437, 0.06704])
me_sphere_003.use_remesh_fix_poles = True
me_sphere_003.use_remesh_preserve_attributes = False
me_sphere_003.update()
me_sphere_004 = bpy.data.meshes.new('Sphere.004')
me_sphere_004.from_pydata([(-0.5818, 0.9785, -0.4679), (-0.09681, 0.2045, -0.7375), (-0.09681, 0.6311, -0.816), (-0.5818, 0.9281, 1.171), (-0.6568, 0.4919, 0.6687), (-0.09681, 0.5316, 1.042), (-0.5231, 1.055, 1.251), (-0.5006, 0.9004, 1.19), (-0.09681, 1.582, 1.462), (-0.2318, 1.542, 1.446), (-0.5108, 1.764, 0.7991), (-0.4615, 1.768, 0.5927), (0.2679, 1.768, 0.5927), (-0.2038, 1.752, 1.324), (-0.09681, 1.751, 1.36), (0.3994, 1.68, 0.5328), (-0.1016, 1.701, 1.438), (-0.09681, 1.676, 1.445), (-0.1013, 1.697, 1.44), (0.3051, 0.8987, 1.189), (-0.07019, 1.574, 1.459), (0.3362, 1.745, 0.6088), (-0.1011, 1.704, 1.436), (-0.09681, 1.713, 1.422), (-0.07096, 1.751, 1.351), (0.2892, 1.766, 0.6818), (-0.2142, 1.672, 1.397), (-0.2408, 1.537, 1.444), (-0.5094, 1.102, 1.27), (-0.2346, 1.752, 1.304), (-0.5092, 1.764, 0.806), (-0.6336, 1.28, -0.1211), (-0.6011, 1.434, 0.02098), (-0.5219, 1.748, 0.6069), (-0.7169, 0.6115, 0.5864), (-0.6252, 1.014, 1.111), (-0.6211, 1.037, 1.117), (-0.5109, 1.762, 0.8042), (-0.09681, 0.8336, -0.7235), (-0.4134, 1.036, -0.5074), (-0.5558, 1.449, 0.01034), (0.4293, 1.556, 0.299), (-0.3224, 1.771, 0.466), (0.2159, 1.769, 0.5454), (0.3761, 0.8459, 1.091), (0.4646, 1.524, 0.5099), (0.4735, 1.41, 0.1157), (-0.09681, 0.4675, 0.9749), (-0.626, 0.3635, 0.4276), (-0.445, 0.4196, 0.7184), (0.01758, 0.1512, -0.613), (-0.09681, 0.1464, -0.6423), (-0.2083, 0.1526, -0.6162), (0.2359, 0.4143, 0.722), (0.1515, 0.5463, -0.7577), (0.1369, 0.4807, -0.7481), (0.09302, 0.2526, -0.6675), (0.2841, 0.9408, -0.5257), (0.3509, 0.4536, 0.695), (0.472, 1.352, 0.03992), (0.3617, 0.4823, 0.7188), (0.3177, 0.3865, 0.5854), (0.08323, 0.1575, -0.5785), (-0.3902, 0.5646, -0.7317), (-0.36, 0.5157, -0.7495), (-0.3701, 0.5378, -0.7518), (-0.2501, 0.2433, -0.681), (-0.6511, 0.8406, -0.3731), (-0.7376, 0.5782, 0.2443), (-0.7116, 0.8447, -0.2052), (-0.2341, 0.1554, -0.603), (-0.6285, 0.3335, 0.2764)], [], [(69, 67, 63, 65, 64, 66, 70, 71, 68), (69, 31, 0, 67), (54, 57, 59, 60, 58, 61, 62, 56, 55), (20, 17, 8), (61, 58, 53), (48, 49, 4), (7, 6, 3), (47, 5, 7, 3, 4, 49), (37, 30, 10), (10, 11, 33), (14, 23, 24), (13, 22, 23, 14), (12, 25, 21), (8, 17, 18, 9), (26, 16, 22, 13, 29), (41, 43, 12, 21, 15), (8, 9, 27, 28, 6, 7, 5, 19, 20), (9, 18, 16, 26, 27), (26, 29, 30, 37, 36, 28, 27), (3, 6, 28, 36, 35), (4, 3, 35, 34), (63, 67, 0), (14, 24, 25, 12, 43, 42, 11, 10, 30, 29, 13), (32, 33, 11, 42, 40), (0, 31, 32, 40, 39), (63, 0, 39, 38, 2, 65), (41, 15, 45, 46), (18, 17, 20, 19, 44, 45, 15, 21, 25, 24, 23, 22, 16), (60, 59, 46, 45, 44), (1, 51, 52), (1, 50, 51), (60, 44, 19, 5, 47, 53, 58), (41, 46, 59, 57, 38, 39, 40, 42, 43), (1, 56, 62, 50), (1, 55, 56), (1, 2, 54, 55), (2, 38, 57, 54), (61, 53, 47, 49, 48, 71, 70, 52, 51, 50, 62), (34, 35, 36, 37, 10, 33, 32, 31, 69, 68), (48, 4, 34, 68, 71), (1, 52, 70, 66), (1, 66, 64), (1, 64, 65, 2)])
_uv = me_sphere_004.uv_layers.new(name='UVMap')
_uv.uv.foreach_set('vector', [0.7189, 0.3034, 0.7862, 0.2502, 0.7685, 0.07905, 0.7606, 0.06704, 0.7463, 0.06303, 0.5531, 0.02595, 0.4675, 0.03143, 0.2095, 0.344, 0.3708, 0.3865, 0.7189, 0.3034, 0.9471, 0.4231, 0.909, 0.2502, 0.7862, 0.2502, 0.7682, 0.06704, 0.9103, 0.2241, 0.9239, 0.4889, 0.1155, 0.514, 0.108, 0.5004, 0.113, 0.4518, 0.4586, 0.03952, 0.5531, 0.03214, 0.7246, 0.05595, 0.468, 0.9793, 0.5355, 0.9967, 0.4714, 0.982, 0.113, 0.4518, 0.108, 0.5004, 0.07303, 0.5004, 0.1647, 0.3976, 0.07775, 0.5004, 0.1421, 0.5004, 0.1725, 0.7506, 0.2403, 0.803, 0.1972, 0.7506, 0.0, 0.5907, 0.01082, 0.6255, 0.1725, 0.7506, 0.1972, 0.7506, 0.1421, 0.5004, 0.07775, 0.5004, 0.8536, 0.8152, 0.854, 0.8161, 0.857, 0.814, 0.857, 0.814, 0.9456, 0.7506, 0.9272, 0.7506, 0.6162, 0.9863, 0.5673, 0.9975, 0.6199, 0.9836, 0.6317, 0.9752, 0.5562, 0.9998, 0.5673, 0.9975, 0.6162, 0.9863, 0.9456, 0.7506, 0.9074, 0.778, 0.9248, 0.7506, 0.4714, 0.982, 0.5355, 0.9967, 0.5498, 0.9997, 0.454, 0.9685, 0.5531, 0.9809, 0.5531, 1.0, 0.5562, 0.9998, 0.6317, 0.9752, 0.6401, 0.9692, 0.9392, 0.6134, 0.9659, 0.7361, 0.9456, 0.7506, 0.9248, 0.7506, 0.9173, 0.713, 0.4714, 0.982, 0.454, 0.9685, 0.4518, 0.9668, 0.2609, 0.8191, 0.2403, 0.803, 0.1725, 0.7506, 0.01082, 0.6255, 0.1718, 0.75, 0.468, 0.9793, 0.454, 0.9685, 0.5498, 0.9997, 0.5531, 1.0, 0.5531, 0.9809, 0.4518, 0.9668, 0.5531, 0.9809, 0.6401, 0.9692, 0.854, 0.8161, 0.8536, 0.8152, 0.2851, 0.7571, 0.2609, 0.8191, 0.4518, 0.9668, 0.1972, 0.7506, 0.2403, 0.803, 0.2609, 0.8191, 0.2851, 0.7571, 0.2741, 0.7506, 0.1421, 0.5004, 0.1972, 0.7506, 0.2741, 0.7506, 0.2487, 0.5004, 0.7685, 0.07905, 0.7862, 0.2502, 0.909, 0.2502, 0.6162, 0.9863, 0.6199, 0.9836, 0.9074, 0.778, 0.9456, 0.7506, 0.9659, 0.7361, 1.0, 0.7117, 0.9456, 0.7506, 0.857, 0.814, 0.854, 0.8161, 0.6401, 0.9692, 0.6317, 0.9752, 0.981, 0.5004, 0.9272, 0.7506, 0.9456, 0.7506, 1.0, 0.7117, 0.9948, 0.5004, 0.909, 0.2502, 0.9471, 0.4231, 0.981, 0.5004, 0.9948, 0.5004, 0.9602, 0.2502, 0.7685, 0.07905, 0.909, 0.2502, 0.9602, 0.2502, 0.9277, 0.1394, 0.8437, 0.06704, 0.7606, 0.06704, 0.9392, 0.6134, 0.9173, 0.713, 0.8323, 0.6724, 0.9274, 0.5249, 0.5498, 0.9997, 0.5355, 0.9967, 0.468, 0.9793, 0.1718, 0.75, 0.1804, 0.7083, 0.8323, 0.6724, 0.9173, 0.713, 0.9248, 0.7506, 0.9074, 0.778, 0.6199, 0.9836, 0.5673, 0.9975, 0.5562, 0.9998, 0.5531, 1.0, 0.1155, 0.514, 0.9239, 0.4889, 0.9274, 0.5249, 0.8323, 0.6724, 0.1804, 0.7083, 0.5531, 0.0, 0.4784, 0.01723, 0.4713, 0.02669, 0.5531, 0.0, 0.4692, 0.02739, 0.4784, 0.01723, 0.1155, 0.514, 0.1804, 0.7083, 0.1718, 0.75, 0.01082, 0.6255, 0.0, 0.5907, 0.07303, 0.5004, 0.108, 0.5004, 0.9392, 0.6134, 0.9274, 0.5249, 0.9239, 0.4889, 0.9103, 0.2241, 0.9277, 0.1394, 0.9602, 0.2502, 0.9948, 0.5004, 1.0, 0.7117, 0.9659, 0.7361, 0.5531, 0.0, 0.5531, 0.03214, 0.4586, 0.03952, 0.4692, 0.02739, 0.5531, 0.0, 0.7246, 0.05595, 0.5531, 0.03214, 0.5531, 0.0, 0.8437, 0.06704, 0.7682, 0.06704, 0.7246, 0.05595, 0.8437, 0.06704, 0.9277, 0.1394, 0.9103, 0.2241, 0.7682, 0.06704, 0.113, 0.4518, 0.07303, 0.5004, 0.0, 0.5907, 0.07775, 0.5004, 0.1647, 0.3976, 0.2095, 0.344, 0.4675, 0.03143, 0.4713, 0.02669, 0.4784, 0.01723, 0.4692, 0.02739, 0.4586, 0.03952, 0.2487, 0.5004, 0.2741, 0.7506, 0.2851, 0.7571, 0.8536, 0.8152, 0.857, 0.814, 0.9272, 0.7506, 0.981, 0.5004, 0.9471, 0.4231, 0.7189, 0.3034, 0.3708, 0.3865, 0.1647, 0.3976, 0.1421, 0.5004, 0.2487, 0.5004, 0.3708, 0.3865, 0.2095, 0.344, 0.5531, 0.0, 0.4713, 0.02669, 0.4675, 0.03143, 0.5531, 0.02595, 0.5531, 0.0, 0.5531, 0.02595, 0.7463, 0.06303, 0.5531, 0.0, 0.7463, 0.06303, 0.7606, 0.06704, 0.8437, 0.06704])
me_sphere_004.use_remesh_fix_poles = True
me_sphere_004.use_remesh_preserve_attributes = False
me_sphere_004.update()
me_sphere_005 = bpy.data.meshes.new('Sphere.005')
me_sphere_005.from_pydata([(-0.3764, -1.642, -0.09788), (0.03099, -1.868, 0.5524), (0.03099, -1.934, 0.194), (-0.3764, -0.2651, -0.05557), (-0.4395, -0.6867, 0.3109), (0.03099, -0.3729, 0.2775), (-0.3271, -0.1971, -0.1621), (-0.3082, -0.249, -0.03228), (0.03099, -0.02001, -0.6051), (-0.08246, -0.03336, -0.5717), (-0.3168, -0.5771, -0.7576), (-0.2754, -0.7505, -0.7615), (0.3374, -0.7505, -0.7615), (-0.05894, -0.1364, -0.7477), (0.03099, -0.1061, -0.747), (0.4479, -0.8008, -0.6876), (0.02698, -0.04002, -0.7048), (0.03099, -0.03454, -0.6841), (0.02724, -0.03837, -0.7014), (0.3686, -0.2496, -0.03087), (0.05335, -0.02264, -0.5985), (0.3948, -0.737, -0.7419), (0.0274, -0.04245, -0.7075), (0.03099, -0.05372, -0.7151), (0.05271, -0.1134, -0.7472), (0.3553, -0.6757, -0.7598), (-0.06761, -0.07487, -0.6808), (-0.08995, -0.03507, -0.5674), (-0.3157, -0.1813, -0.2018), (-0.08479, -0.1528, -0.7481), (-0.3154, -0.5714, -0.7574), (-0.42, -1.35, -0.3511), (-0.3927, -1.231, -0.4803), (-0.3261, -0.7386, -0.7442), (-0.49, -0.7558, 0.2104), (-0.4129, -0.3149, -0.1281), (-0.4095, -0.3102, -0.1467), (-0.3169, -0.5729, -0.7559), (0.03099, -1.856, 0.02385), (-0.235, -1.675, -0.1462), (-0.3546, -1.24, -0.4933), (0.473, -0.9973, -0.5829), (-0.1585, -0.857, -0.7638), (0.2937, -0.7903, -0.7624), (0.4283, -0.3315, 0.01353), (0.5027, -0.8201, -0.5562), (0.5101, -1.151, -0.4606), (0.03099, -0.4294, 0.3314), (-0.4136, -0.8893, 0.4188), (-0.2616, -0.645, 0.3716), (0.1271, -1.764, 0.5971), (0.03099, -1.788, 0.6012), (-0.06265, -1.766, 0.596), (0.3105, -0.6419, 0.3761), (0.2396, -1.885, 0.2652), (0.2273, -1.877, 0.3203), (0.1905, -1.809, 0.512), (0.351, -1.69, -0.06626), (0.4072, -0.6646, 0.3431), (0.5088, -1.215, -0.412), (0.4162, -0.6446, 0.3189), (0.3792, -0.7567, 0.3995), (0.1822, -1.735, 0.5919), (-0.2155, -1.863, 0.2499), (-0.1902, -1.878, 0.2909), (-0.1986, -1.88, 0.2723), (-0.09779, -1.821, 0.5197), (-0.4347, -1.562, 0.01793), (-0.5073, -1.043, 0.2384), (-0.4856, -1.421, 0.01449), (-0.08437, -1.755, 0.5936), (-0.4157, -1.016, 0.444)], [], [(69, 67, 63, 65, 64, 66, 70, 71, 68), (69, 31, 0, 67), (54, 57, 59, 60, 58, 61, 62, 56, 55), (20, 17, 8), (61, 58, 53), (48, 49, 4), (7, 6, 3), (47, 5, 7, 3, 4, 49), (37, 30, 10), (10, 11, 33), (14, 23, 24), (13, 22, 23, 14), (12, 25, 21), (8, 17, 18, 9), (26, 16, 22, 13, 29), (41, 43, 12, 21, 15), (8, 9, 27, 28, 6, 7, 5, 19, 20), (9, 18, 16, 26, 27), (26, 29, 30, 37, 36, 28, 27), (3, 6, 28, 36, 35), (4, 3, 35, 34), (63, 67, 0), (14, 24, 25, 12, 43, 42, 11, 10, 30, 29, 13), (32, 33, 11, 42, 40), (0, 31, 32, 40, 39), (63, 0, 39, 38, 2, 65), (41, 15, 45, 46), (18, 17, 20, 19, 44, 45, 15, 21, 25, 24, 23, 22, 16), (60, 59, 46, 45, 44), (1, 51, 52), (1, 50, 51), (60, 44, 19, 5, 47, 53, 58), (41, 46, 59, 57, 38, 39, 40, 42, 43), (1, 56, 62, 50), (1, 55, 56), (1, 2, 54, 55), (2, 38, 57, 54), (61, 53, 47, 49, 48, 71, 70, 52, 51, 50, 62), (34, 35, 36, 37, 10, 33, 32, 31, 69, 68), (48, 4, 34, 68, 71), (1, 52, 70, 66), (1, 66, 64), (1, 64, 65, 2)])
_uv = me_sphere_005.uv_layers.new(name='UVMap')
_uv.uv.foreach_set('vector', [0.7189, 0.6966, 0.7862, 0.7498, 0.7685, 0.9209, 0.7606, 0.933, 0.7463, 0.937, 0.5531, 0.974, 0.4675, 0.9686, 0.2095, 0.656, 0.3708, 0.6135, 0.7189, 0.6966, 0.9471, 0.5769, 0.909, 0.7498, 0.7862, 0.7498, 0.7682, 0.933, 0.9103, 0.7759, 0.9239, 0.5111, 0.1155, 0.486, 0.108, 0.4996, 0.113, 0.5482, 0.4586, 0.9605, 0.5531, 0.9679, 0.7246, 0.9441, 0.468, 0.02069, 0.5355, 0.003263, 0.4714, 0.01803, 0.113, 0.5482, 0.108, 0.4996, 0.07303, 0.4996, 0.1647, 0.6024, 0.07775, 0.4996, 0.1421, 0.4996, 0.1725, 0.2494, 0.2403, 0.197, 0.1972, 0.2494, 0.0, 0.4093, 0.01082, 0.3745, 0.1725, 0.2494, 0.1972, 0.2494, 0.1421, 0.4996, 0.07775, 0.4996, 0.8536, 0.1848, 0.854, 0.1839, 0.857, 0.186, 0.857, 0.186, 0.9456, 0.2494, 0.9272, 0.2494, 0.6162, 0.01374, 0.5673, 0.002463, 0.6199, 0.01642, 0.6317, 0.02482, 0.5562, 0.0002153, 0.5673, 0.002463, 0.6162, 0.01374, 0.9456, 0.2494, 0.9074, 0.222, 0.9248, 0.2494, 0.4714, 0.01803, 0.5355, 0.003263, 0.5498, 0.0002618, 0.454, 0.03153, 0.5531, 0.01906, 0.5531, 0.0, 0.5562, 0.0002153, 0.6317, 0.02482, 0.6401, 0.03083, 0.9392, 0.3866, 0.9659, 0.2639, 0.9456, 0.2494, 0.9248, 0.2494, 0.9173, 0.287, 0.4714, 0.01803, 0.454, 0.03153, 0.4518, 0.03325, 0.2609, 0.1809, 0.2403, 0.197, 0.1725, 0.2494, 0.01082, 0.3745, 0.1718, 0.25, 0.468, 0.02069, 0.454, 0.03153, 0.5498, 0.0002618, 0.5531, 0.0, 0.5531, 0.01906, 0.4518, 0.03325, 0.5531, 0.01906, 0.6401, 0.03083, 0.854, 0.1839, 0.8536, 0.1848, 0.2851, 0.2429, 0.2609, 0.1809, 0.4518, 0.03325, 0.1972, 0.2494, 0.2403, 0.197, 0.2609, 0.1809, 0.2851, 0.2429, 0.2741, 0.2494, 0.1421, 0.4996, 0.1972, 0.2494, 0.2741, 0.2494, 0.2487, 0.4996, 0.7685, 0.9209, 0.7862, 0.7498, 0.909, 0.7498, 0.6162, 0.01374, 0.6199, 0.01642, 0.9074, 0.222, 0.9456, 0.2494, 0.9659, 0.2639, 1.0, 0.2883, 0.9456, 0.2494, 0.857, 0.186, 0.854, 0.1839, 0.6401, 0.03083, 0.6317, 0.02482, 0.981, 0.4996, 0.9272, 0.2494, 0.9456, 0.2494, 1.0, 0.2883, 0.9948, 0.4996, 0.909, 0.7498, 0.9471, 0.5769, 0.981, 0.4996, 0.9948, 0.4996, 0.9602, 0.7498, 0.7685, 0.9209, 0.909, 0.7498, 0.9602, 0.7498, 0.9277, 0.8606, 0.8437, 0.933, 0.7606, 0.933, 0.9392, 0.3866, 0.9173, 0.287, 0.8323, 0.3276, 0.9274, 0.4751, 0.5498, 0.0002618, 0.5355, 0.003263, 0.468, 0.02069, 0.1718, 0.25, 0.1804, 0.2917, 0.8323, 0.3276, 0.9173, 0.287, 0.9248, 0.2494, 0.9074, 0.222, 0.6199, 0.01642, 0.5673, 0.002463, 0.5562, 0.0002153, 0.5531, 0.0, 0.1155, 0.486, 0.9239, 0.5111, 0.9274, 0.4751, 0.8323, 0.3276, 0.1804, 0.2917, 0.5531, 1.0, 0.4784, 0.9828, 0.4713, 0.9733, 0.5531, 1.0, 0.4692, 0.9726, 0.4784, 0.9828, 0.1155, 0.486, 0.1804, 0.2917, 0.1718, 0.25, 0.01082, 0.3745, 0.0, 0.4093, 0.07303, 0.4996, 0.108, 0.4996, 0.9392, 0.3866, 0.9274, 0.4751, 0.9239, 0.5111, 0.9103, 0.7759, 0.9277, 0.8606, 0.9602, 0.7498, 0.9948, 0.4996, 1.0, 0.2883, 0.9659, 0.2639, 0.5531, 1.0, 0.5531, 0.9679, 0.4586, 0.9605, 0.4692, 0.9726, 0.5531, 1.0, 0.7246, 0.9441, 0.5531, 0.9679, 0.5531, 1.0, 0.8437, 0.933, 0.7682, 0.933, 0.7246, 0.9441, 0.8437, 0.933, 0.9277, 0.8606, 0.9103, 0.7759, 0.7682, 0.933, 0.113, 0.5482, 0.07303, 0.4996, 0.0, 0.4093, 0.07775, 0.4996, 0.1647, 0.6024, 0.2095, 0.656, 0.4675, 0.9686, 0.4713, 0.9733, 0.4784, 0.9828, 0.4692, 0.9726, 0.4586, 0.9605, 0.2487, 0.4996, 0.2741, 0.2494, 0.2851, 0.2429, 0.8536, 0.1848, 0.857, 0.186, 0.9272, 0.2494, 0.981, 0.4996, 0.9471, 0.5769, 0.7189, 0.6966, 0.3708, 0.6135, 0.1647, 0.6024, 0.1421, 0.4996, 0.2487, 0.4996, 0.3708, 0.6135, 0.2095, 0.656, 0.5531, 1.0, 0.4713, 0.9733, 0.4675, 0.9686, 0.5531, 0.974, 0.5531, 1.0, 0.5531, 0.974, 0.7463, 0.937, 0.5531, 1.0, 0.7463, 0.937, 0.7606, 0.933, 0.8437, 0.933])
me_sphere_005.use_remesh_fix_poles = True
me_sphere_005.use_remesh_preserve_attributes = False
me_sphere_005.update()
me_sphere_006 = bpy.data.meshes.new('Sphere.006')
me_sphere_006.from_pydata([(0.0519, 0.7458, -0.8194), (-0.1537, -0.05689, -0.8479), (0.08348, 0.1803, -1.021), (0.3157, 1.01, 0.558), (-0.07728, 0.709, 0.2505), (0.3577, 0.4546, 0.5515), (0.441, 1.063, 0.5932), (0.3528, 0.9467, 0.5809), (1.052, 1.149, 0.6352), (0.9423, 1.205, 0.6321), (0.785, 1.392, 0.03695), (0.7811, 1.327, -0.1361), (1.23, 0.8779, -0.1361), (1.061, 1.29, 0.4769), (1.133, 1.23, 0.5071), (1.249, 0.7344, -0.1637), (1.114, 1.217, 0.5853), (1.104, 1.201, 0.597), (1.113, 1.215, 0.588), (0.8476, 0.4496, 0.5808), (1.063, 1.127, 0.6346), (1.261, 0.825, -0.1169), (1.116, 1.218, 0.5821), (1.122, 1.218, 0.5686), (1.147, 1.212, 0.4998), (1.258, 0.8796, -0.06147), (1.021, 1.262, 0.558), (0.9335, 1.208, 0.6317), (0.4806, 1.085, 0.597), (1.039, 1.305, 0.4605), (0.7871, 1.392, 0.04267), (0.2596, 1.017, -0.6069), (0.3957, 1.113, -0.5276), (0.7343, 1.354, -0.1191), (-0.05858, 0.8017, 0.1516), (0.3292, 1.077, 0.4867), (0.3457, 1.088, 0.4857), (0.7847, 1.391, 0.04168), (0.2193, 0.3161, -0.9956), (0.1823, 0.6689, -0.8669), (0.4308, 1.093, -0.5404), (1.152, 0.6008, -0.327), (0.8457, 1.22, -0.2424), (1.19, 0.9021, -0.1758), (0.8428, 0.3573, 0.5129), (1.193, 0.5981, -0.1432), (1.06, 0.455, -0.4428), (0.3079, 0.4047, 0.5117), (-0.1771, 0.5712, 0.08218), (0.01942, 0.5449, 0.3102), (-0.09237, -0.1364, -0.7308), (-0.1709, -0.07404, -0.7539), (-0.2312, 0.002873, -0.7338), (0.4361, 0.1233, 0.3145), (0.1969, -0.01207, -0.9513), (0.1509, -0.03994, -0.9268), (0.004009, -0.1329, -0.8018), (0.5524, 0.1802, -0.858), (0.5252, 0.07078, 0.2821), (1.012, 0.4083, -0.4912), (0.553, 0.08537, 0.2946), (0.4456, 0.03211, 0.2078), (-0.04207, -0.1669, -0.7036), (-0.1212, 0.3368, -0.9343), (-0.1346, 0.2863, -0.9367), (-0.1282, 0.3051, -0.9443), (-0.2151, 0.07046, -0.8107), (-0.05496, 0.7242, -0.7055), (-0.1522, 0.7335, -0.1248), (-0.05978, 0.794, -0.5668), (-0.243, 0.02284, -0.7235), (-0.2234, 0.528, -0.03616)], [], [(69, 67, 63, 65, 64, 66, 70, 71, 68), (69, 31, 0, 67), (54, 57, 59, 60, 58, 61, 62, 56, 55), (20, 17, 8), (61, 58, 53), (48, 49, 4), (7, 6, 3), (47, 5, 7, 3, 4, 49), (37, 30, 10), (10, 11, 33), (14, 23, 24), (13, 22, 23, 14), (12, 25, 21), (8, 17, 18, 9), (26, 16, 22, 13, 29), (41, 43, 12, 21, 15), (8, 9, 27, 28, 6, 7, 5, 19, 20), (9, 18, 16, 26, 27), (26, 29, 30, 37, 36, 28, 27), (3, 6, 28, 36, 35), (4, 3, 35, 34), (63, 67, 0), (14, 24, 25, 12, 43, 42, 11, 10, 30, 29, 13), (32, 33, 11, 42, 40), (0, 31, 32, 40, 39), (63, 0, 39, 38, 2, 65), (41, 15, 45, 46), (18, 17, 20, 19, 44, 45, 15, 21, 25, 24, 23, 22, 16), (60, 59, 46, 45, 44), (1, 51, 52), (1, 50, 51), (60, 44, 19, 5, 47, 53, 58), (41, 46, 59, 57, 38, 39, 40, 42, 43), (1, 56, 62, 50), (1, 55, 56), (1, 2, 54, 55), (2, 38, 57, 54), (61, 53, 47, 49, 48, 71, 70, 52, 51, 50, 62), (34, 35, 36, 37, 10, 33, 32, 31, 69, 68), (48, 4, 34, 68, 71), (1, 52, 70, 66), (1, 66, 64), (1, 64, 65, 2)])
_uv = me_sphere_006.uv_layers.new(name='UVMap')
_uv.uv.foreach_set('vector', [0.7189, 0.3034, 0.7862, 0.2502, 0.7685, 0.07905, 0.7606, 0.06704, 0.7463, 0.06303, 0.5531, 0.02595, 0.4675, 0.03143, 0.2095, 0.344, 0.3708, 0.3865, 0.7189, 0.3034, 0.9471, 0.4231, 0.909, 0.2502, 0.7862, 0.2502, 0.7682, 0.06704, 0.9103, 0.2241, 0.9239, 0.4889, 0.1155, 0.514, 0.108, 0.5004, 0.113, 0.4518, 0.4586, 0.03952, 0.5531, 0.03214, 0.7246, 0.05595, 0.468, 0.9793, 0.5355, 0.9967, 0.4714, 0.982, 0.113, 0.4518, 0.108, 0.5004, 0.07303, 0.5004, 0.1647, 0.3976, 0.07775, 0.5004, 0.1421, 0.5004, 0.1725, 0.7506, 0.2403, 0.803, 0.1972, 0.7506, 0.0, 0.5907, 0.01082, 0.6255, 0.1725, 0.7506, 0.1972, 0.7506, 0.1421, 0.5004, 0.07775, 0.5004, 0.8536, 0.8152, 0.854, 0.8161, 0.857, 0.814, 0.857, 0.814, 0.9456, 0.7506, 0.9272, 0.7506, 0.6162, 0.9863, 0.5673, 0.9975, 0.6199, 0.9836, 0.6317, 0.9752, 0.5562, 0.9998, 0.5673, 0.9975, 0.6162, 0.9863, 0.9456, 0.7506, 0.9074, 0.778, 0.9248, 0.7506, 0.4714, 0.982, 0.5355, 0.9967, 0.5498, 0.9997, 0.454, 0.9685, 0.5531, 0.9809, 0.5531, 1.0, 0.5562, 0.9998, 0.6317, 0.9752, 0.6401, 0.9692, 0.9392, 0.6134, 0.9659, 0.7361, 0.9456, 0.7506, 0.9248, 0.7506, 0.9173, 0.713, 0.4714, 0.982, 0.454, 0.9685, 0.4518, 0.9668, 0.2609, 0.8191, 0.2403, 0.803, 0.1725, 0.7506, 0.01082, 0.6255, 0.1718, 0.75, 0.468, 0.9793, 0.454, 0.9685, 0.5498, 0.9997, 0.5531, 1.0, 0.5531, 0.9809, 0.4518, 0.9668, 0.5531, 0.9809, 0.6401, 0.9692, 0.854, 0.8161, 0.8536, 0.8152, 0.2851, 0.7571, 0.2609, 0.8191, 0.4518, 0.9668, 0.1972, 0.7506, 0.2403, 0.803, 0.2609, 0.8191, 0.2851, 0.7571, 0.2741, 0.7506, 0.1421, 0.5004, 0.1972, 0.7506, 0.2741, 0.7506, 0.2487, 0.5004, 0.7685, 0.07905, 0.7862, 0.2502, 0.909, 0.2502, 0.6162, 0.9863, 0.6199, 0.9836, 0.9074, 0.778, 0.9456, 0.7506, 0.9659, 0.7361, 1.0, 0.7117, 0.9456, 0.7506, 0.857, 0.814, 0.854, 0.8161, 0.6401, 0.9692, 0.6317, 0.9752, 0.981, 0.5004, 0.9272, 0.7506, 0.9456, 0.7506, 1.0, 0.7117, 0.9948, 0.5004, 0.909, 0.2502, 0.9471, 0.4231, 0.981, 0.5004, 0.9948, 0.5004, 0.9602, 0.2502, 0.7685, 0.07905, 0.909, 0.2502, 0.9602, 0.2502, 0.9277, 0.1394, 0.8437, 0.06704, 0.7606, 0.06704, 0.9392, 0.6134, 0.9173, 0.713, 0.8323, 0.6724, 0.9274, 0.5249, 0.5498, 0.9997, 0.5355, 0.9967, 0.468, 0.9793, 0.1718, 0.75, 0.1804, 0.7083, 0.8323, 0.6724, 0.9173, 0.713, 0.9248, 0.7506, 0.9074, 0.778, 0.6199, 0.9836, 0.5673, 0.9975, 0.5562, 0.9998, 0.5531, 1.0, 0.1155, 0.514, 0.9239, 0.4889, 0.9274, 0.5249, 0.8323, 0.6724, 0.1804, 0.7083, 0.5531, 0.0, 0.4784, 0.01723, 0.4713, 0.02669, 0.5531, 0.0, 0.4692, 0.02739, 0.4784, 0.01723, 0.1155, 0.514, 0.1804, 0.7083, 0.1718, 0.75, 0.01082, 0.6255, 0.0, 0.5907, 0.07303, 0.5004, 0.108, 0.5004, 0.9392, 0.6134, 0.9274, 0.5249, 0.9239, 0.4889, 0.9103, 0.2241, 0.9277, 0.1394, 0.9602, 0.2502, 0.9948, 0.5004, 1.0, 0.7117, 0.9659, 0.7361, 0.5531, 0.0, 0.5531, 0.03214, 0.4586, 0.03952, 0.4692, 0.02739, 0.5531, 0.0, 0.7246, 0.05595, 0.5531, 0.03214, 0.5531, 0.0, 0.8437, 0.06704, 0.7682, 0.06704, 0.7246, 0.05595, 0.8437, 0.06704, 0.9277, 0.1394, 0.9103, 0.2241, 0.7682, 0.06704, 0.113, 0.4518, 0.07303, 0.5004, 0.0, 0.5907, 0.07775, 0.5004, 0.1647, 0.3976, 0.2095, 0.344, 0.4675, 0.03143, 0.4713, 0.02669, 0.4784, 0.01723, 0.4692, 0.02739, 0.4586, 0.03952, 0.2487, 0.5004, 0.2741, 0.7506, 0.2851, 0.7571, 0.8536, 0.8152, 0.857, 0.814, 0.9272, 0.7506, 0.981, 0.5004, 0.9471, 0.4231, 0.7189, 0.3034, 0.3708, 0.3865, 0.1647, 0.3976, 0.1421, 0.5004, 0.2487, 0.5004, 0.3708, 0.3865, 0.2095, 0.344, 0.5531, 0.0, 0.4713, 0.02669, 0.4675, 0.03143, 0.5531, 0.02595, 0.5531, 0.0, 0.5531, 0.02595, 0.7463, 0.06303, 0.5531, 0.0, 0.7463, 0.06303, 0.7606, 0.06704, 0.8437, 0.06704])
me_sphere_006.use_remesh_fix_poles = True
me_sphere_006.use_remesh_preserve_attributes = False
me_sphere_006.update()
me_sphere_007 = bpy.data.meshes.new('Sphere.007')
me_sphere_007.from_pydata([(-0.5095, 0.07047, -0.145), (-0.1336, -0.0368, -0.6902), (-0.0945, 0.002308, -0.3897), (-1.326, -0.7457, -0.1804), (-1.113, -0.4583, -0.4877), (-1.02, -0.9233, -0.4597), (-1.337, -0.8152, -0.0911), (-1.295, -0.7956, -0.2), (-1.229, -1.132, 0.2803), (-1.289, -1.057, 0.2523), (-1.105, -0.596, 0.4082), (-0.9779, -0.5177, 0.4114), (-0.6145, -0.8811, 0.4114), (-1.214, -1.01, 0.3999), (-1.178, -1.081, 0.3993), (-0.5192, -0.9167, 0.3495), (-1.22, -1.118, 0.3639), (-1.221, -1.124, 0.3465), (-1.221, -1.119, 0.3611), (-0.893, -1.197, -0.2012), (-1.214, -1.144, 0.2748), (-0.5885, -0.923, 0.395), (-1.218, -1.117, 0.3662), (-1.209, -1.113, 0.3725), (-1.161, -1.09, 0.3995), (-0.6483, -0.936, 0.41), (-1.255, -1.042, 0.3438), (-1.292, -1.052, 0.2487), (-1.339, -0.8314, -0.05787), (-1.219, -0.9851, 0.4002), (-1.108, -0.6002, 0.4081), (-0.708, -0.07644, 0.06734), (-0.7626, -0.1634, 0.1757), (-1.015, -0.4947, 0.3969), (-1.102, -0.3873, -0.4035), (-1.318, -0.6945, -0.1196), (-1.318, -0.6993, -0.104), (-1.108, -0.5985, 0.4068), (-0.1406, -0.04377, -0.247), (-0.4059, 0.006281, -0.1045), (-0.7347, -0.1807, 0.1866), (-0.3878, -0.8151, 0.2617), (-0.8454, -0.5239, 0.4134), (-0.6168, -0.8315, 0.4122), (-0.809, -1.183, -0.2384), (-0.4753, -0.9378, 0.2394), (-0.2745, -0.7458, 0.1592), (-0.9866, -0.8898, -0.5049), (-0.9775, -0.3535, -0.5782), (-1.032, -0.5885, -0.5386), (-0.1386, -0.1557, -0.7277), (-0.181, -0.08419, -0.7311), (-0.2495, -0.04166, -0.7268), (-0.6949, -0.9295, -0.5424), (0.0001662, -0.1504, -0.4494), (-0.0119, -0.1479, -0.4956), (-0.07388, -0.1662, -0.6563), (-0.04934, -0.3321, -0.1715), (-0.6241, -0.9734, -0.5147), (-0.2375, -0.7073, 0.1184), (-0.6306, -0.9906, -0.4945), (-0.5861, -0.9022, -0.562), (-0.1231, -0.2057, -0.7233), (-0.2826, 0.1065, -0.4365), (-0.2587, 0.1003, -0.471), (-0.2626, 0.1065, -0.4554), (-0.2381, 0.01143, -0.6628), (-0.5912, 0.05777, -0.2421), (-0.9418, -0.2067, -0.4269), (-0.705, 0.004341, -0.2392), (-0.269, -0.03537, -0.7248), (-0.9035, -0.277, -0.5993)], [], [(69, 67, 63, 65, 64, 66, 70, 71, 68), (69, 31, 0, 67), (54, 57, 59, 60, 58, 61, 62, 56, 55), (20, 17, 8), (61, 58, 53), (48, 49, 4), (7, 6, 3), (47, 5, 7, 3, 4, 49), (37, 30, 10), (10, 11, 33), (14, 23, 24), (13, 22, 23, 14), (12, 25, 21), (8, 17, 18, 9), (26, 16, 22, 13, 29), (41, 43, 12, 21, 15), (8, 9, 27, 28, 6, 7, 5, 19, 20), (9, 18, 16, 26, 27), (26, 29, 30, 37, 36, 28, 27), (3, 6, 28, 36, 35), (4, 3, 35, 34), (63, 67, 0), (14, 24, 25, 12, 43, 42, 11, 10, 30, 29, 13), (32, 33, 11, 42, 40), (0, 31, 32, 40, 39), (63, 0, 39, 38, 2, 65), (41, 15, 45, 46), (18, 17, 20, 19, 44, 45, 15, 21, 25, 24, 23, 22, 16), (60, 59, 46, 45, 44), (1, 51, 52), (1, 50, 51), (60, 44, 19, 5, 47, 53, 58), (41, 46, 59, 57, 38, 39, 40, 42, 43), (1, 56, 62, 50), (1, 55, 56), (1, 2, 54, 55), (2, 38, 57, 54), (61, 53, 47, 49, 48, 71, 70, 52, 51, 50, 62), (34, 35, 36, 37, 10, 33, 32, 31, 69, 68), (48, 4, 34, 68, 71), (1, 52, 70, 66), (1, 66, 64), (1, 64, 65, 2)])
_uv = me_sphere_007.uv_layers.new(name='UVMap')
_uv.uv.foreach_set('vector', [0.7189, 0.3034, 0.7862, 0.2502, 0.7685, 0.07905, 0.7606, 0.06704, 0.7463, 0.06303, 0.5531, 0.02595, 0.4675, 0.03143, 0.2095, 0.344, 0.3708, 0.3865, 0.7189, 0.3034, 0.9471, 0.4231, 0.909, 0.2502, 0.7862, 0.2502, 0.7682, 0.06704, 0.9103, 0.2241, 0.9239, 0.4889, 0.1155, 0.514, 0.108, 0.5004, 0.113, 0.4518, 0.4586, 0.03952, 0.5531, 0.03214, 0.7246, 0.05595, 0.468, 0.9793, 0.5355, 0.9967, 0.4714, 0.982, 0.113, 0.4518, 0.108, 0.5004, 0.07303, 0.5004, 0.1647, 0.3976, 0.07775, 0.5004, 0.1421, 0.5004, 0.1725, 0.7506, 0.2403, 0.803, 0.1972, 0.7506, 0.0, 0.5907, 0.01082, 0.6255, 0.1725, 0.7506, 0.1972, 0.7506, 0.1421, 0.5004, 0.07775, 0.5004, 0.8536, 0.8152, 0.854, 0.8161, 0.857, 0.814, 0.857, 0.814, 0.9456, 0.7506, 0.9272, 0.7506, 0.6162, 0.9863, 0.5673, 0.9975, 0.6199, 0.9836, 0.6317, 0.9752, 0.5562, 0.9998, 0.5673, 0.9975, 0.6162, 0.9863, 0.9456, 0.7506, 0.9074, 0.778, 0.9248, 0.7506, 0.4714, 0.982, 0.5355, 0.9967, 0.5498, 0.9997, 0.454, 0.9685, 0.5531, 0.9809, 0.5531, 1.0, 0.5562, 0.9998, 0.6317, 0.9752, 0.6401, 0.9692, 0.9392, 0.6134, 0.9659, 0.7361, 0.9456, 0.7506, 0.9248, 0.7506, 0.9173, 0.713, 0.4714, 0.982, 0.454, 0.9685, 0.4518, 0.9668, 0.2609, 0.8191, 0.2403, 0.803, 0.1725, 0.7506, 0.01082, 0.6255, 0.1718, 0.75, 0.468, 0.9793, 0.454, 0.9685, 0.5498, 0.9997, 0.5531, 1.0, 0.5531, 0.9809, 0.4518, 0.9668, 0.5531, 0.9809, 0.6401, 0.9692, 0.854, 0.8161, 0.8536, 0.8152, 0.2851, 0.7571, 0.2609, 0.8191, 0.4518, 0.9668, 0.1972, 0.7506, 0.2403, 0.803, 0.2609, 0.8191, 0.2851, 0.7571, 0.2741, 0.7506, 0.1421, 0.5004, 0.1972, 0.7506, 0.2741, 0.7506, 0.2487, 0.5004, 0.7685, 0.07905, 0.7862, 0.2502, 0.909, 0.2502, 0.6162, 0.9863, 0.6199, 0.9836, 0.9074, 0.778, 0.9456, 0.7506, 0.9659, 0.7361, 1.0, 0.7117, 0.9456, 0.7506, 0.857, 0.814, 0.854, 0.8161, 0.6401, 0.9692, 0.6317, 0.9752, 0.981, 0.5004, 0.9272, 0.7506, 0.9456, 0.7506, 1.0, 0.7117, 0.9948, 0.5004, 0.909, 0.2502, 0.9471, 0.4231, 0.981, 0.5004, 0.9948, 0.5004, 0.9602, 0.2502, 0.7685, 0.07905, 0.909, 0.2502, 0.9602, 0.2502, 0.9277, 0.1394, 0.8437, 0.06704, 0.7606, 0.06704, 0.9392, 0.6134, 0.9173, 0.713, 0.8323, 0.6724, 0.9274, 0.5249, 0.5498, 0.9997, 0.5355, 0.9967, 0.468, 0.9793, 0.1718, 0.75, 0.1804, 0.7083, 0.8323, 0.6724, 0.9173, 0.713, 0.9248, 0.7506, 0.9074, 0.778, 0.6199, 0.9836, 0.5673, 0.9975, 0.5562, 0.9998, 0.5531, 1.0, 0.1155, 0.514, 0.9239, 0.4889, 0.9274, 0.5249, 0.8323, 0.6724, 0.1804, 0.7083, 0.5531, 0.0, 0.4784, 0.01723, 0.4713, 0.02669, 0.5531, 0.0, 0.4692, 0.02739, 0.4784, 0.01723, 0.1155, 0.514, 0.1804, 0.7083, 0.1718, 0.75, 0.01082, 0.6255, 0.0, 0.5907, 0.07303, 0.5004, 0.108, 0.5004, 0.9392, 0.6134, 0.9274, 0.5249, 0.9239, 0.4889, 0.9103, 0.2241, 0.9277, 0.1394, 0.9602, 0.2502, 0.9948, 0.5004, 1.0, 0.7117, 0.9659, 0.7361, 0.5531, 0.0, 0.5531, 0.03214, 0.4586, 0.03952, 0.4692, 0.02739, 0.5531, 0.0, 0.7246, 0.05595, 0.5531, 0.03214, 0.5531, 0.0, 0.8437, 0.06704, 0.7682, 0.06704, 0.7246, 0.05595, 0.8437, 0.06704, 0.9277, 0.1394, 0.9103, 0.2241, 0.7682, 0.06704, 0.113, 0.4518, 0.07303, 0.5004, 0.0, 0.5907, 0.07775, 0.5004, 0.1647, 0.3976, 0.2095, 0.344, 0.4675, 0.03143, 0.4713, 0.02669, 0.4784, 0.01723, 0.4692, 0.02739, 0.4586, 0.03952, 0.2487, 0.5004, 0.2741, 0.7506, 0.2851, 0.7571, 0.8536, 0.8152, 0.857, 0.814, 0.9272, 0.7506, 0.981, 0.5004, 0.9471, 0.4231, 0.7189, 0.3034, 0.3708, 0.3865, 0.1647, 0.3976, 0.1421, 0.5004, 0.2487, 0.5004, 0.3708, 0.3865, 0.2095, 0.344, 0.5531, 0.0, 0.4713, 0.02669, 0.4675, 0.03143, 0.5531, 0.02595, 0.5531, 0.0, 0.5531, 0.02595, 0.7463, 0.06303, 0.5531, 0.0, 0.7463, 0.06303, 0.7606, 0.06704, 0.8437, 0.06704])
me_sphere_007.use_remesh_fix_poles = True
me_sphere_007.use_remesh_preserve_attributes = False
me_sphere_007.update()
me_sphere_008 = bpy.data.meshes.new('Sphere.008')
me_sphere_008.from_pydata([(-1.133, 0.3441, -0.4679), (-0.2421, 0.1439, -0.7375), (-0.5451, 0.4441, -0.816), (-1.097, 0.3087, 1.171), (-0.8404, -0.05162, 0.6687), (-0.4745, 0.3742, 1.042), (-1.146, 0.4396, 1.251), (-1.021, 0.3469, 1.19), (-1.221, 1.114, 1.462), (-1.288, 0.9896, 1.446), (-1.641, 0.9472, 0.7991), (-1.61, 0.9854, 0.5927), (-1.096, 1.504, 0.5927), (-1.417, 1.157, 1.324), (-1.341, 1.232, 1.36), (-0.9413, 1.535, 0.5328), (-1.309, 1.194, 1.438), (-1.288, 1.18, 1.445), (-1.305, 1.191, 1.44), (-0.4524, 0.918, 1.189), (-1.197, 1.127, 1.459), (-1.032, 1.536, 0.6088), (-1.31, 1.196, 1.436), (-1.314, 1.206, 1.422), (-1.323, 1.251, 1.351), (-1.08, 1.517, 0.6818), (-1.367, 1.094, 1.397), (-1.29, 0.9797, 1.444), (-1.17, 0.4825, 1.27), (-1.439, 1.135, 1.304), (-1.64, 0.9482, 0.806), (-1.384, 0.5194, -0.1211), (-1.47, 0.6508, 0.02098), (-1.638, 0.9281, 0.6069), (-0.9677, -0.01015, 0.5864), (-1.189, 0.3386, 1.111), (-1.202, 0.3571, 1.117), (-1.64, 0.9457, 0.8042), (-0.689, 0.5867, -0.7235), (-1.056, 0.5042, -0.5074), (-1.449, 0.6939, 0.01034), (-0.8318, 1.469, 0.299), (-1.514, 1.086, 0.466), (-1.134, 1.467, 0.5454), (-0.3649, 0.9313, 1.091), (-0.7844, 1.471, 0.5099), (-0.6973, 1.398, 0.1157), (-0.4289, 0.329, 0.9749), (-0.7275, -0.1201, 0.4276), (-0.64, 0.04795, 0.7184), (-0.1237, 0.1877, -0.613), (-0.2008, 0.1031, -0.6423), (-0.2837, 0.02821, -0.6162), (-0.157, 0.528, 0.722), (-0.3101, 0.5609, -0.7577), (-0.2739, 0.5043, -0.7481), (-0.1427, 0.3126, -0.6675), (-0.4971, 0.9328, -0.5257), (-0.1039, 0.6373, 0.695), (-0.6572, 1.356, 0.03992), (-0.1168, 0.6652, 0.7188), (-0.07968, 0.5664, 0.5854), (-0.08199, 0.2388, -0.5785), (-0.7044, 0.1889, -0.7317), (-0.6484, 0.1759, -0.7495), (-0.6712, 0.1844, -0.7518), (-0.3776, 0.06235, -0.681), (-1.084, 0.1979, -0.3731), (-0.9585, -0.04825, 0.2443), (-1.13, 0.1577, -0.2052), (-0.3039, 0.01185, -0.603), (-0.7079, -0.143, 0.2764)], [], [(69, 67, 63, 65, 64, 66, 70, 71, 68), (69, 31, 0, 67), (54, 57, 59, 60, 58, 61, 62, 56, 55), (20, 17, 8), (61, 58, 53), (48, 49, 4), (7, 6, 3), (47, 5, 7, 3, 4, 49), (37, 30, 10), (10, 11, 33), (14, 23, 24), (13, 22, 23, 14), (12, 25, 21), (8, 17, 18, 9), (26, 16, 22, 13, 29), (41, 43, 12, 21, 15), (8, 9, 27, 28, 6, 7, 5, 19, 20), (9, 18, 16, 26, 27), (26, 29, 30, 37, 36, 28, 27), (3, 6, 28, 36, 35), (4, 3, 35, 34), (63, 67, 0), (14, 24, 25, 12, 43, 42, 11, 10, 30, 29, 13), (32, 33, 11, 42, 40), (0, 31, 32, 40, 39), (63, 0, 39, 38, 2, 65), (41, 15, 45, 46), (18, 17, 20, 19, 44, 45, 15, 21, 25, 24, 23, 22, 16), (60, 59, 46, 45, 44), (1, 51, 52), (1, 50, 51), (60, 44, 19, 5, 47, 53, 58), (41, 46, 59, 57, 38, 39, 40, 42, 43), (1, 56, 62, 50), (1, 55, 56), (1, 2, 54, 55), (2, 38, 57, 54), (61, 53, 47, 49, 48, 71, 70, 52, 51, 50, 62), (34, 35, 36, 37, 10, 33, 32, 31, 69, 68), (48, 4, 34, 68, 71), (1, 52, 70, 66), (1, 66, 64), (1, 64, 65, 2)])
_uv = me_sphere_008.uv_layers.new(name='UVMap')
_uv.uv.foreach_set('vector', [0.7189, 0.3034, 0.7862, 0.2502, 0.7685, 0.07905, 0.7606, 0.06704, 0.7463, 0.06303, 0.5531, 0.02595, 0.4675, 0.03143, 0.2095, 0.344, 0.3708, 0.3865, 0.7189, 0.3034, 0.9471, 0.4231, 0.909, 0.2502, 0.7862, 0.2502, 0.7682, 0.06704, 0.9103, 0.2241, 0.9239, 0.4889, 0.1155, 0.514, 0.108, 0.5004, 0.113, 0.4518, 0.4586, 0.03952, 0.5531, 0.03214, 0.7246, 0.05595, 0.468, 0.9793, 0.5355, 0.9967, 0.4714, 0.982, 0.113, 0.4518, 0.108, 0.5004, 0.07303, 0.5004, 0.1647, 0.3976, 0.07775, 0.5004, 0.1421, 0.5004, 0.1725, 0.7506, 0.2403, 0.803, 0.1972, 0.7506, 0.0, 0.5907, 0.01082, 0.6255, 0.1725, 0.7506, 0.1972, 0.7506, 0.1421, 0.5004, 0.07775, 0.5004, 0.8536, 0.8152, 0.854, 0.8161, 0.857, 0.814, 0.857, 0.814, 0.9456, 0.7506, 0.9272, 0.7506, 0.6162, 0.9863, 0.5673, 0.9975, 0.6199, 0.9836, 0.6317, 0.9752, 0.5562, 0.9998, 0.5673, 0.9975, 0.6162, 0.9863, 0.9456, 0.7506, 0.9074, 0.778, 0.9248, 0.7506, 0.4714, 0.982, 0.5355, 0.9967, 0.5498, 0.9997, 0.454, 0.9685, 0.5531, 0.9809, 0.5531, 1.0, 0.5562, 0.9998, 0.6317, 0.9752, 0.6401, 0.9692, 0.9392, 0.6134, 0.9659, 0.7361, 0.9456, 0.7506, 0.9248, 0.7506, 0.9173, 0.713, 0.4714, 0.982, 0.454, 0.9685, 0.4518, 0.9668, 0.2609, 0.8191, 0.2403, 0.803, 0.1725, 0.7506, 0.01082, 0.6255, 0.1718, 0.75, 0.468, 0.9793, 0.454, 0.9685, 0.5498, 0.9997, 0.5531, 1.0, 0.5531, 0.9809, 0.4518, 0.9668, 0.5531, 0.9809, 0.6401, 0.9692, 0.854, 0.8161, 0.8536, 0.8152, 0.2851, 0.7571, 0.2609, 0.8191, 0.4518, 0.9668, 0.1972, 0.7506, 0.2403, 0.803, 0.2609, 0.8191, 0.2851, 0.7571, 0.2741, 0.7506, 0.1421, 0.5004, 0.1972, 0.7506, 0.2741, 0.7506, 0.2487, 0.5004, 0.7685, 0.07905, 0.7862, 0.2502, 0.909, 0.2502, 0.6162, 0.9863, 0.6199, 0.9836, 0.9074, 0.778, 0.9456, 0.7506, 0.9659, 0.7361, 1.0, 0.7117, 0.9456, 0.7506, 0.857, 0.814, 0.854, 0.8161, 0.6401, 0.9692, 0.6317, 0.9752, 0.981, 0.5004, 0.9272, 0.7506, 0.9456, 0.7506, 1.0, 0.7117, 0.9948, 0.5004, 0.909, 0.2502, 0.9471, 0.4231, 0.981, 0.5004, 0.9948, 0.5004, 0.9602, 0.2502, 0.7685, 0.07905, 0.909, 0.2502, 0.9602, 0.2502, 0.9277, 0.1394, 0.8437, 0.06704, 0.7606, 0.06704, 0.9392, 0.6134, 0.9173, 0.713, 0.8323, 0.6724, 0.9274, 0.5249, 0.5498, 0.9997, 0.5355, 0.9967, 0.468, 0.9793, 0.1718, 0.75, 0.1804, 0.7083, 0.8323, 0.6724, 0.9173, 0.713, 0.9248, 0.7506, 0.9074, 0.778, 0.6199, 0.9836, 0.5673, 0.9975, 0.5562, 0.9998, 0.5531, 1.0, 0.1155, 0.514, 0.9239, 0.4889, 0.9274, 0.5249, 0.8323, 0.6724, 0.1804, 0.7083, 0.5531, 0.0, 0.4784, 0.01723, 0.4713, 0.02669, 0.5531, 0.0, 0.4692, 0.02739, 0.4784, 0.01723, 0.1155, 0.514, 0.1804, 0.7083, 0.1718, 0.75, 0.01082, 0.6255, 0.0, 0.5907, 0.07303, 0.5004, 0.108, 0.5004, 0.9392, 0.6134, 0.9274, 0.5249, 0.9239, 0.4889, 0.9103, 0.2241, 0.9277, 0.1394, 0.9602, 0.2502, 0.9948, 0.5004, 1.0, 0.7117, 0.9659, 0.7361, 0.5531, 0.0, 0.5531, 0.03214, 0.4586, 0.03952, 0.4692, 0.02739, 0.5531, 0.0, 0.7246, 0.05595, 0.5531, 0.03214, 0.5531, 0.0, 0.8437, 0.06704, 0.7682, 0.06704, 0.7246, 0.05595, 0.8437, 0.06704, 0.9277, 0.1394, 0.9103, 0.2241, 0.7682, 0.06704, 0.113, 0.4518, 0.07303, 0.5004, 0.0, 0.5907, 0.07775, 0.5004, 0.1647, 0.3976, 0.2095, 0.344, 0.4675, 0.03143, 0.4713, 0.02669, 0.4784, 0.01723, 0.4692, 0.02739, 0.4586, 0.03952, 0.2487, 0.5004, 0.2741, 0.7506, 0.2851, 0.7571, 0.8536, 0.8152, 0.857, 0.814, 0.9272, 0.7506, 0.981, 0.5004, 0.9471, 0.4231, 0.7189, 0.3034, 0.3708, 0.3865, 0.1647, 0.3976, 0.1421, 0.5004, 0.2487, 0.5004, 0.3708, 0.3865, 0.2095, 0.344, 0.5531, 0.0, 0.4713, 0.02669, 0.4675, 0.03143, 0.5531, 0.02595, 0.5531, 0.0, 0.5531, 0.02595, 0.7463, 0.06303, 0.5531, 0.0, 0.7463, 0.06303, 0.7606, 0.06704, 0.8437, 0.06704])
me_sphere_008.use_remesh_fix_poles = True
me_sphere_008.use_remesh_preserve_attributes = False
me_sphere_008.update()
me_sphere_009 = bpy.data.meshes.new('Sphere.009')
me_sphere_009.from_pydata([(0.5534, -1.181, 0.3423), (0.8139, -0.845, 1.02), (0.9498, -1.034, 0.74), (-0.1579, -0.1889, -0.2953), (-0.09957, -0.3784, 0.2308), (0.1329, 0.1047, 0.04795), (-0.1219, -0.1545, -0.4214), (-0.1172, -0.1285, -0.2828), (0.2056, 0.003296, -0.8944), (0.1107, -0.05898, -0.8587), (0.2495, -0.6548, -0.7543), (0.3723, -0.755, -0.6728), (0.8704, -0.3979, -0.6728), (0.2324, -0.1883, -0.9617), (0.2898, -0.1142, -0.9759), (0.9646, -0.3397, -0.5837), (0.241, -0.05292, -0.9715), (0.2355, -0.03844, -0.9561), (0.2394, -0.05024, -0.9693), (0.4327, 0.2661, -0.2813), (0.2232, 0.01708, -0.8874), (0.9045, -0.3471, -0.6623), (0.2433, -0.05546, -0.9727), (0.2541, -0.06438, -0.9737), (0.3113, -0.1068, -0.9725), (0.8464, -0.3338, -0.708), (0.175, -0.1232, -0.9335), (0.1042, -0.06285, -0.8542), (-0.1093, -0.1524, -0.4638), (0.2198, -0.2152, -0.954), (0.2477, -0.6498, -0.757), (0.4423, -1.101, -0.02119), (0.4408, -1.052, -0.1923), (0.3202, -0.7692, -0.6635), (-0.07682, -0.4969, 0.1771), (-0.1415, -0.2744, -0.3341), (-0.1358, -0.2765, -0.3526), (0.2468, -0.6511, -0.755), (0.9589, -1.047, 0.5536), (0.6991, -1.141, 0.3165), (0.48, -1.041, -0.1993), (1.055, -0.4226, -0.3962), (0.5221, -0.7633, -0.6227), (0.8553, -0.4519, -0.654), (0.5101, 0.2605, -0.2025), (0.9814, -0.2692, -0.4598), (1.128, -0.4614, -0.2141), (0.1462, 0.08616, 0.1226), (-0.006436, -0.4639, 0.4241), (0.00646, -0.221, 0.2633), (0.8262, -0.6972, 1.008), (0.7594, -0.769, 1.023), (0.6736, -0.8101, 1.008), (0.4685, 0.1163, 0.2657), (1.074, -0.8498, 0.7781), (1.044, -0.8294, 0.8222), (0.9252, -0.7266, 0.9561), (1.16, -0.7788, 0.3936), (0.568, 0.1434, 0.248), (1.146, -0.4879, -0.1405), (0.5721, 0.1532, 0.2172), (0.576, 0.08434, 0.3423), (0.8577, -0.6466, 0.9891), (0.6975, -1.106, 0.7541), (0.714, -1.085, 0.7972), (0.7134, -1.099, 0.7819), (0.6945, -0.8995, 0.9684), (0.4326, -1.112, 0.4042), (0.04709, -0.6994, 0.3423), (0.3206, -1.043, 0.3321), (0.651, -0.8158, 1.001), (0.04918, -0.5451, 0.5083)], [], [(69, 67, 63, 65, 64, 66, 70, 71, 68), (69, 31, 0, 67), (54, 57, 59, 60, 58, 61, 62, 56, 55), (20, 17, 8), (61, 58, 53), (48, 49, 4), (7, 6, 3), (47, 5, 7, 3, 4, 49), (37, 30, 10), (10, 11, 33), (14, 23, 24), (13, 22, 23, 14), (12, 25, 21), (8, 17, 18, 9), (26, 16, 22, 13, 29), (41, 43, 12, 21, 15), (8, 9, 27, 28, 6, 7, 5, 19, 20), (9, 18, 16, 26, 27), (26, 29, 30, 37, 36, 28, 27), (3, 6, 28, 36, 35), (4, 3, 35, 34), (63, 67, 0), (14, 24, 25, 12, 43, 42, 11, 10, 30, 29, 13), (32, 33, 11, 42, 40), (0, 31, 32, 40, 39), (63, 0, 39, 38, 2, 65), (41, 15, 45, 46), (18, 17, 20, 19, 44, 45, 15, 21, 25, 24, 23, 22, 16), (60, 59, 46, 45, 44), (1, 51, 52), (1, 50, 51), (60, 44, 19, 5, 47, 53, 58), (41, 46, 59, 57, 38, 39, 40, 42, 43), (1, 56, 62, 50), (1, 55, 56), (1, 2, 54, 55), (2, 38, 57, 54), (61, 53, 47, 49, 48, 71, 70, 52, 51, 50, 62), (34, 35, 36, 37, 10, 33, 32, 31, 69, 68), (48, 4, 34, 68, 71), (1, 52, 70, 66), (1, 66, 64), (1, 64, 65, 2)])
_uv = me_sphere_009.uv_layers.new(name='UVMap')
_uv.uv.foreach_set('vector', [0.7189, 0.6966, 0.7862, 0.7498, 0.7685, 0.9209, 0.7606, 0.933, 0.7463, 0.937, 0.5531, 0.974, 0.4675, 0.9686, 0.2095, 0.656, 0.3708, 0.6135, 0.7189, 0.6966, 0.9471, 0.5769, 0.909, 0.7498, 0.7862, 0.7498, 0.7682, 0.933, 0.9103, 0.7759, 0.9239, 0.5111, 0.1155, 0.486, 0.108, 0.4996, 0.113, 0.5482, 0.4586, 0.9605, 0.5531, 0.9679, 0.7246, 0.9441, 0.468, 0.02069, 0.5355, 0.003263, 0.4714, 0.01803, 0.113, 0.5482, 0.108, 0.4996, 0.07303, 0.4996, 0.1647, 0.6024, 0.07775, 0.4996, 0.1421, 0.4996, 0.1725, 0.2494, 0.2403, 0.197, 0.1972, 0.2494, 0.0, 0.4093, 0.01082, 0.3745, 0.1725, 0.2494, 0.1972, 0.2494, 0.1421, 0.4996, 0.07775, 0.4996, 0.8536, 0.1848, 0.854, 0.1839, 0.857, 0.186, 0.857, 0.186, 0.9456, 0.2494, 0.9272, 0.2494, 0.6162, 0.01374, 0.5673, 0.002463, 0.6199, 0.01642, 0.6317, 0.02482, 0.5562, 0.0002153, 0.5673, 0.002463, 0.6162, 0.01374, 0.9456, 0.2494, 0.9074, 0.222, 0.9248, 0.2494, 0.4714, 0.01803, 0.5355, 0.003263, 0.5498, 0.0002618, 0.454, 0.03153, 0.5531, 0.01906, 0.5531, 0.0, 0.5562, 0.0002153, 0.6317, 0.02482, 0.6401, 0.03083, 0.9392, 0.3866, 0.9659, 0.2639, 0.9456, 0.2494, 0.9248, 0.2494, 0.9173, 0.287, 0.4714, 0.01803, 0.454, 0.03153, 0.4518, 0.03325, 0.2609, 0.1809, 0.2403, 0.197, 0.1725, 0.2494, 0.01082, 0.3745, 0.1718, 0.25, 0.468, 0.02069, 0.454, 0.03153, 0.5498, 0.0002618, 0.5531, 0.0, 0.5531, 0.01906, 0.4518, 0.03325, 0.5531, 0.01906, 0.6401, 0.03083, 0.854, 0.1839, 0.8536, 0.1848, 0.2851, 0.2429, 0.2609, 0.1809, 0.4518, 0.03325, 0.1972, 0.2494, 0.2403, 0.197, 0.2609, 0.1809, 0.2851, 0.2429, 0.2741, 0.2494, 0.1421, 0.4996, 0.1972, 0.2494, 0.2741, 0.2494, 0.2487, 0.4996, 0.7685, 0.9209, 0.7862, 0.7498, 0.909, 0.7498, 0.6162, 0.01374, 0.6199, 0.01642, 0.9074, 0.222, 0.9456, 0.2494, 0.9659, 0.2639, 1.0, 0.2883, 0.9456, 0.2494, 0.857, 0.186, 0.854, 0.1839, 0.6401, 0.03083, 0.6317, 0.02482, 0.981, 0.4996, 0.9272, 0.2494, 0.9456, 0.2494, 1.0, 0.2883, 0.9948, 0.4996, 0.909, 0.7498, 0.9471, 0.5769, 0.981, 0.4996, 0.9948, 0.4996, 0.9602, 0.7498, 0.7685, 0.9209, 0.909, 0.7498, 0.9602, 0.7498, 0.9277, 0.8606, 0.8437, 0.933, 0.7606, 0.933, 0.9392, 0.3866, 0.9173, 0.287, 0.8323, 0.3276, 0.9274, 0.4751, 0.5498, 0.0002618, 0.5355, 0.003263, 0.468, 0.02069, 0.1718, 0.25, 0.1804, 0.2917, 0.8323, 0.3276, 0.9173, 0.287, 0.9248, 0.2494, 0.9074, 0.222, 0.6199, 0.01642, 0.5673, 0.002463, 0.5562, 0.0002153, 0.5531, 0.0, 0.1155, 0.486, 0.9239, 0.5111, 0.9274, 0.4751, 0.8323, 0.3276, 0.1804, 0.2917, 0.5531, 1.0, 0.4784, 0.9828, 0.4713, 0.9733, 0.5531, 1.0, 0.4692, 0.9726, 0.4784, 0.9828, 0.1155, 0.486, 0.1804, 0.2917, 0.1718, 0.25, 0.01082, 0.3745, 0.0, 0.4093, 0.07303, 0.4996, 0.108, 0.4996, 0.9392, 0.3866, 0.9274, 0.4751, 0.9239, 0.5111, 0.9103, 0.7759, 0.9277, 0.8606, 0.9602, 0.7498, 0.9948, 0.4996, 1.0, 0.2883, 0.9659, 0.2639, 0.5531, 1.0, 0.5531, 0.9679, 0.4586, 0.9605, 0.4692, 0.9726, 0.5531, 1.0, 0.7246, 0.9441, 0.5531, 0.9679, 0.5531, 1.0, 0.8437, 0.933, 0.7682, 0.933, 0.7246, 0.9441, 0.8437, 0.933, 0.9277, 0.8606, 0.9103, 0.7759, 0.7682, 0.933, 0.113, 0.5482, 0.07303, 0.4996, 0.0, 0.4093, 0.07775, 0.4996, 0.1647, 0.6024, 0.2095, 0.656, 0.4675, 0.9686, 0.4713, 0.9733, 0.4784, 0.9828, 0.4692, 0.9726, 0.4586, 0.9605, 0.2487, 0.4996, 0.2741, 0.2494, 0.2851, 0.2429, 0.8536, 0.1848, 0.857, 0.186, 0.9272, 0.2494, 0.981, 0.4996, 0.9471, 0.5769, 0.7189, 0.6966, 0.3708, 0.6135, 0.1647, 0.6024, 0.1421, 0.4996, 0.2487, 0.4996, 0.3708, 0.6135, 0.2095, 0.656, 0.5531, 1.0, 0.4713, 0.9733, 0.4675, 0.9686, 0.5531, 0.974, 0.5531, 1.0, 0.5531, 0.974, 0.7463, 0.937, 0.5531, 1.0, 0.7463, 0.937, 0.7606, 0.933, 0.8437, 0.933])
me_sphere_009.use_remesh_fix_poles = True
me_sphere_009.use_remesh_preserve_attributes = False
me_sphere_009.update()

# ---- objects
ob_mainspike = bpy.data.objects.new('MainSpike', me_sphere)
ob_manyspike_001 = bpy.data.objects.new('ManySpike.001', me_sphere_001)
ob_manyspikes = bpy.data.objects.new('ManySpikes', None)
ob_manyspike_008 = bpy.data.objects.new('ManySpike.008', me_sphere_002)
ob_manyspike_007 = bpy.data.objects.new('ManySpike.007', me_sphere_003)
ob_manyspike_006 = bpy.data.objects.new('ManySpike.006', me_sphere_004)
ob_manyspike_005 = bpy.data.objects.new('ManySpike.005', me_sphere_005)
ob_manyspike_004 = bpy.data.objects.new('ManySpike.004', me_sphere_006)
ob_manyspike_003 = bpy.data.objects.new('ManySpike.003', me_sphere_007)
ob_manyspike_002 = bpy.data.objects.new('ManySpike.002', me_sphere_008)
ob_manyspike_009 = bpy.data.objects.new('ManySpike.009', me_sphere_009)

# ---- transforms, parenting, visibility, modifiers, constraints
ob_mainspike.location = (0.0, 0.0, 0.0)
ob_manyspike_001.parent = ob_manyspikes
ob_manyspike_001.location = (0.0, 0.0, 0.0)
ob_manyspikes.location = (0.0, 0.0, 0.0)
ob_manyspike_008.parent = ob_manyspikes
ob_manyspike_008.location = (0.0, 0.0, 0.0)
ob_manyspike_007.parent = ob_manyspikes
ob_manyspike_007.location = (0.0, 0.0, 0.0)
ob_manyspike_006.parent = ob_manyspikes
ob_manyspike_006.location = (0.0, 0.0, 0.0)
ob_manyspike_005.parent = ob_manyspikes
ob_manyspike_005.location = (0.0, 0.0, 0.0)
ob_manyspike_004.parent = ob_manyspikes
ob_manyspike_004.location = (0.0, 0.0, 0.0)
ob_manyspike_003.parent = ob_manyspikes
ob_manyspike_003.location = (0.0, 0.0, 0.0)
ob_manyspike_002.parent = ob_manyspikes
ob_manyspike_002.location = (0.0, 0.0, 0.0)
ob_manyspike_009.parent = ob_manyspikes
ob_manyspike_009.location = (0.0, 0.0, 0.0)

# ---- collection membership
col_collection.objects.link(ob_mainspike)
col_collection.objects.link(ob_manyspike_001)
col_collection.objects.link(ob_manyspikes)
col_collection.objects.link(ob_manyspike_008)
col_collection.objects.link(ob_manyspike_007)
col_collection.objects.link(ob_manyspike_006)
col_collection.objects.link(ob_manyspike_005)
col_collection.objects.link(ob_manyspike_004)
col_collection.objects.link(ob_manyspike_003)
col_collection.objects.link(ob_manyspike_002)
col_collection.objects.link(ob_manyspike_009)

# ---- scene / render settings (as saved in the file)
scene.frame_start = 1; scene.frame_end = 250; scene.frame_set(237)
scene.render.engine = 'BLENDER_EEVEE_NEXT'
scene.cycles.sampling_pattern = 'TABULATED_SOBOL'
scene.cycles.use_light_tree = False
scene.view_settings.view_transform = 'Filmic'
bpy.context.view_layer.update()

# ---- added for rendering (the .blend has no active camera and no usable light): camera, sun
cam_auto = bpy.data.cameras.new('AutoCamera')
cam_auto.lens = 50.0
cam_auto.sensor_width = 36.0
cam_auto.clip_end = 1000.0
ob_auto_camera = bpy.data.objects.new('AutoCamera', cam_auto)
scene.collection.objects.link(ob_auto_camera)
ob_auto_camera.location = (5.68469, -7.2675, 5.19437)
ob_auto_camera.rotation_euler = (1.09748, -7.21219e-08, 0.694738)
scene.camera = ob_auto_camera
light_auto_sun = bpy.data.lights.new('AutoSun', 'SUN')
light_auto_sun.energy = 3.0
light_auto_sun.angle = 0.0523599
ob_auto_sun = bpy.data.objects.new('AutoSun', light_auto_sun)
scene.collection.objects.link(ob_auto_sun)
ob_auto_sun.rotation_euler = (0.872665, 0.174533, 0.523599)
bpy.context.view_layer.update()
